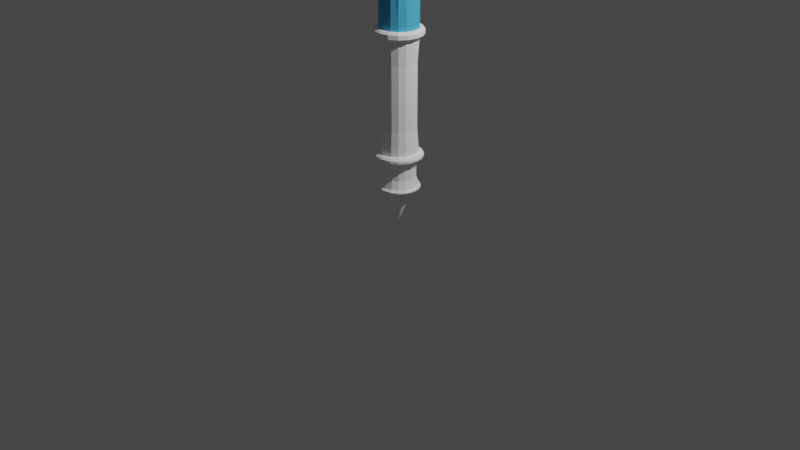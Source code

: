 # Source: IceRod.blend  (saved by Blender 3.0.42; exported with 4.5.12 LTS)
import bpy
from mathutils import Matrix  # noqa: F401  (used for matrix-valued properties, if any)

bpy.ops.wm.read_factory_settings(use_empty=True)
scene = bpy.context.scene
scene.name = 'Scene'

# ---- collections
col_collection = bpy.data.collections.new('Collection'); scene.collection.children.link(col_collection)

# ---- materials (node trees are filled in below, after node groups)
mat_blueice = bpy.data.materials.new('BlueIce')
mat_blueice.alpha_threshold = 0.0
mat_blueice.use_transparent_shadow = False
mat_blueice.diffuse_color = (0.65, 1.0, 1.0, 0.9214)
mat_blueice.metallic = 1.0
mat_blueice.line_color = (0.0, 0.0, 0.0, 1.0)
mat_bluerice = bpy.data.materials.new('BluerIce')
mat_bluerice.use_transparent_shadow = False
mat_bluerice.diffuse_color = (0.09072, 0.4922, 0.8, 0.5643)
mat_bluerice.roughness = 1.0
mat_metal = bpy.data.materials.new('Metal')
mat_metal.use_transparent_shadow = False
mat_metal.diffuse_color = (1.0, 1.0, 1.0, 1.0)
mat_metal.metallic = 0.5

# ---- material node trees

# ---- world
world_world = bpy.data.worlds.new('World'); scene.world = world_world
world_world.use_nodes = True; world_world.node_tree.nodes.clear()
_N = world_world.node_tree.nodes; _L = world_world.node_tree.links
n0 = _N.new('ShaderNodeOutputWorld'); n0.name = 'World Output'; n0.location = (300, 300)
n1 = _N.new('ShaderNodeBackground'); n1.name = 'Background'; n1.location = (10, 300)
n1.inputs[0].default_value = (0.05088, 0.05088, 0.05088, 1.0)
_L.new(n1.outputs[0], n0.inputs[0])
n0.is_active_output = True
world_world.color = (0.05088, 0.05088, 0.05088)
world_world.use_sun_shadow = False
world_world.sun_shadow_jitter_overblur = 0.0

# ---- cameras
cam_camera = bpy.data.cameras.new('Camera')
cam_camera.clip_end = 100.0
cam_camera.ortho_scale = 7.314

# ---- lights
light_light = bpy.data.lights.new('Light', 'POINT')
light_light.transmission_factor = 0.0
light_light.energy = 1000.0
light_light.shadow_soft_size = 0.1
light_light.shadow_maximum_resolution = 0.006
light_light.use_absolute_resolution = True

# ---- meshes
me_cube = bpy.data.meshes.new('Cube')
me_cube.from_pydata([(1.0, 1.0, 7.1), (1.433e-09, 0.1116, 4.312), (1.0, -1.0, 7.1), (-0.1031, -0.04271, 4.312), (-1.0, 1.0, 7.1), (-0.08435, -0.08435, 4.385), (-1.0, -1.0, 7.1), (0.04271, 0.1031, 4.312), (0.1667, -1.0, 7.1), (-0.1667, -1.0, 7.1), (-0.1667, -1.0, 5.1), (0.1667, -1.0, 5.1), (1.0, 0.1667, 7.1), (1.0, -0.1667, 7.1), (1.0, -0.1667, 5.1), (1.0, 0.1667, 5.1), (0.1667, 1.0, 5.1), (-0.1667, 1.0, 5.1), (-0.1667, 1.0, 7.1), (0.1667, 1.0, 7.1), (-1.0, 0.1667, 5.1), (-1.0, -0.1667, 5.1), (-1.0, -0.1667, 7.1), (-1.0, 0.1667, 7.1), (-0.137, 0.137, 7.1), (-0.137, -0.137, 7.1), (0.137, 0.137, 7.1), (0.137, -0.137, 7.1), (-0.137, 0.137, 5.1), (0.137, 0.137, 5.1), (-0.137, -0.137, 5.1), (0.137, -0.137, 5.1), (0.1667, -1.071, 7.17), (-0.1667, -1.071, 7.17), (-0.1667, -1.071, 5.03), (0.1667, -1.071, 5.03), (1.071, 0.1667, 7.17), (1.071, -0.1667, 7.17), (1.071, -0.1667, 5.03), (1.071, 0.1667, 5.03), (0.1667, 1.071, 5.03), (-0.1667, 1.071, 5.03), (-0.1667, 1.071, 7.17), (0.1667, 1.071, 7.17), (-1.071, 0.1667, 5.03), (-1.071, -0.1667, 5.03), (-1.071, -0.1667, 7.17), (-1.071, 0.1667, 7.17), (0.137, -0.137, 7.2), (0.137, 0.137, 7.2), (-0.137, 0.137, 7.2), (-0.137, -0.137, 7.2), (-0.179, 0.07415, 7.2), (0.07415, 0.179, 7.2), (0.07415, -0.179, 7.2), (0.179, 0.07415, 7.2), (-0.179, -0.07415, 7.2), (-0.1938, -1.019e-07, 7.2), (-0.07415, 0.179, 7.2), (7.391e-08, 0.1938, 7.2), (-0.07415, -0.179, 7.2), (2.555e-08, -0.1938, 7.2), (0.179, -0.07415, 7.2), (0.1938, -1.651e-07, 7.2), (-0.1283, -0.05314, 7.314), (-0.09819, -0.09819, 7.314), (0.1283, 0.05314, 7.314), (0.09819, -0.09819, 7.314), (0.05314, -0.1283, 7.314), (0.09819, 0.09819, 7.314), (0.05314, 0.1283, 7.314), (-0.09819, 0.09819, 7.314), (-0.1283, 0.05314, 7.314), (0.08769, 0.08769, 4.865), (-0.08769, 0.08769, 4.865), (-0.1146, 0.04746, 4.865), (0.1146, 0.04746, 4.865), (0.04746, 0.1146, 4.865), (-0.08769, -0.08769, 4.865), (0.08769, -0.08769, 4.865), (0.04746, -0.1146, 4.865), (-0.1146, -0.04746, 4.865), (-0.124, 2.355e-09, 4.865), (0.1146, -0.04746, 4.865), (0.124, 2.355e-09, 4.865), (-0.04746, 0.1146, 4.865), (1.434e-09, 0.124, 4.865), (-0.04746, -0.1146, 4.865), (1.434e-09, -0.124, 4.865), (-0.179, 0.07415, 2.0), (-0.137, 0.137, 2.0), (0.179, 0.07415, 2.0), (0.137, 0.137, 2.0), (0.07415, 0.179, 2.0), (0.07415, -0.179, 2.0), (0.137, -0.137, 2.0), (-0.137, -0.137, 2.0), (-0.179, -0.07415, 2.0), (-0.1938, 3.39e-09, 2.0), (0.179, -0.07415, 2.0), (0.1938, 3.39e-09, 2.0), (-0.07415, 0.179, 2.0), (5.96e-10, 0.1938, 2.0), (-0.07415, -0.179, 2.0), (5.96e-10, -0.1938, 2.0), (0.0, 0.0, 0.0), (0.1358, -0.05623, 0.35), (3.71e-10, -0.1469, 0.35), (-0.1358, 0.05623, 0.35), (-0.05623, -0.1358, 0.35), (-0.1469, 2.082e-09, 0.35), (-0.1039, -0.1039, 0.35), (-0.1358, -0.05623, 0.35), (3.71e-10, 0.1469, 0.35), (0.1039, -0.1039, 0.35), (0.05623, -0.1358, 0.35), (-0.1039, 0.1039, 0.35), (-0.05623, 0.1358, 0.35), (0.05623, 0.1358, 0.35), (0.1039, 0.1039, 0.35), (0.1358, 0.05623, 0.35), (0.1469, 2.082e-09, 0.35), (-0.8958, 1.0, 5.1), (-1.0, 0.8958, 5.1), (-1.0, -0.8958, 5.1), (0.8958, -1.0, 5.1), (1.0, 0.8958, 5.1), (-0.8958, -1.0, 5.1), (1.0, -0.8958, 5.1), (0.8958, 1.0, 5.1), (1.0, 1.0, 5.204), (-1.0, -1.0, 5.204), (1.0, -1.0, 5.204), (-1.0, 1.0, 5.204), (-0.1233, -0.1233, 4.078), (-0.04271, 0.1031, 4.312), (-0.1233, 0.1233, 4.078), (0.1233, 0.1233, 4.078), (0.1233, -0.1233, 4.078), (0.08435, -0.08435, 4.385), (0.04271, -0.1031, 4.312), (0.1031, 0.04271, 4.312), (-0.1031, 0.04271, 4.312), (-0.04271, -0.1031, 4.312), (0.1031, -0.04271, 4.312), (0.9479, 0.9479, 5.041), (0.08435, 0.08435, 4.385), (-0.08435, 0.08435, 4.385), (0.1116, 2.345e-09, 4.312), (0.9479, -0.9479, 5.041), (1.433e-09, -0.1116, 4.312), (-0.1116, 2.345e-09, 4.312), (-0.9479, -0.9479, 5.041), (-0.9479, 0.9479, 5.041), (1.013, -1.013, 5.093), (1.014, -1.014, 5.204), (-1.013, 1.013, 5.093), (-1.014, 1.014, 5.204), (-1.013, -1.013, 5.093), (-1.014, -1.014, 5.204), (1.018, 0.8958, 5.092), (1.014, 1.014, 5.204), (0.8958, 1.018, 5.092), (-0.8958, 1.018, 5.092), (-1.018, 0.8958, 5.092), (-0.8958, -1.018, 5.092), (-1.018, -0.8958, 5.092), (0.8958, -1.018, 5.092), (1.018, -0.8958, 5.092), (-0.9567, 0.9567, 5.026), (-0.9567, -0.9567, 5.026), (0.9567, -0.9567, 5.026), (1.013, 1.013, 5.093), (0.9567, 0.9567, 5.026), (-0.08838, 0.03661, 7.239), (-0.06765, 0.06765, 7.239), (0.03661, 0.08838, 7.239), (0.06765, 0.06765, 7.239), (0.03661, -0.08838, 7.239), (0.06765, -0.06765, 7.239), (0.08838, 0.03661, 7.239), (-0.06765, -0.06765, 7.239), (-0.08838, -0.03661, 7.239), (-0.09567, -1.178e-07, 7.239), (-0.03661, 0.08838, 7.239), (6.066e-08, 0.09567, 7.239), (-0.03661, -0.08838, 7.239), (3.678e-08, -0.09567, 7.239), (0.08838, -0.03661, 7.239), (0.09567, -1.49e-07, 7.239), (0.04206, -0.1015, 7.39), (0.07772, 0.07771, 7.39), (0.1015, 0.04206, 7.39), (-0.07772, -0.07772, 7.39), (-0.1015, -0.04206, 7.39), (-0.1015, 0.04206, 7.39), (-0.1099, -1.154e-07, 7.39), (-0.04206, 0.1015, 7.39), (-0.07771, 0.07771, 7.39), (-0.1389, -1.107e-07, 7.314), (-0.05314, 0.1283, 7.314), (6.64e-08, 0.1389, 7.314), (-0.05314, -0.1283, 7.314), (3.174e-08, -0.1389, 7.314), (0.1283, -0.05314, 7.314), (0.1389, -1.559e-07, 7.314), (-0.1015, -0.04206, 7.39), (-0.07772, -0.07772, 7.39), (0.1015, 0.04206, 7.39), (0.07772, -0.07772, 7.39), (0.04206, -0.1015, 7.39), (0.07772, 0.07771, 7.39), (0.04206, 0.1015, 7.39), (-0.07771, 0.07771, 7.39), (-0.1015, 0.04206, 7.39), (0.07772, -0.07772, 7.39), (0.04206, 0.1015, 7.39), (6.207e-08, 0.1099, 7.39), (-0.04206, -0.1015, 7.39), (3.464e-08, -0.1099, 7.39), (0.1015, -0.04206, 7.39), (0.1099, -1.513e-07, 7.39), (4.582e-08, -1.335e-07, 7.601), (-0.1099, -1.154e-07, 7.39), (-0.04206, 0.1015, 7.39), (6.207e-08, 0.1099, 7.39), (-0.04206, -0.1015, 7.39), (3.464e-08, -0.1099, 7.39), (0.1015, -0.04206, 7.39), (0.1099, -1.513e-07, 7.39), (0.06106, 0.1474, 3.203), (-0.1474, -0.06106, 3.203), (8.571e-10, 0.1595, 3.334), (0.1474, 0.06106, 3.203), (-0.137, -0.137, 3.0), (0.1595, 2.998e-09, 3.334), (8.571e-10, -0.1595, 3.334), (-0.1595, 2.998e-09, 3.334), (0.06106, -0.1474, 3.203), (0.1233, -0.1233, 3.065), (0.137, 0.137, 3.0), (-0.06106, 0.1474, 3.203), (-0.137, 0.137, 3.0), (-0.1474, 0.06106, 3.203), (0.1474, -0.06106, 3.203), (-0.06106, -0.1474, 3.203), (0.1811, 3.152e-09, 3.0), (0.1658, -0.06868, 3.0), (0.1658, 0.06868, 3.0), (-0.06868, 0.1658, 3.0), (0.06868, 0.1658, 3.0), (7.486e-10, 0.1811, 3.0), (-0.1658, 0.06868, 3.0), (-0.1811, 3.152e-09, 3.0), (-0.1658, -0.06868, 3.0), (-0.06868, -0.1658, 3.0), (7.486e-10, -0.1811, 3.0), (0.06868, -0.1658, 3.0), (0.1753, 0.07173, 3.0), (0.1735, 0.07028, 3.153), (0.1911, 3.152e-09, 3.0), (0.1873, 3.08e-09, 3.299), (6.512e-10, -0.1911, 3.0), (6.224e-10, -0.1873, 3.299), (-0.1911, 3.152e-09, 3.0), (-0.1873, 3.08e-09, 3.299), (0.07173, -0.1753, 3.0), (0.07028, -0.1735, 3.153), (0.1753, -0.07173, 3.0), (0.1735, -0.07028, 3.153), (-0.07028, 0.1735, 3.153), (-0.1441, 0.1441, 3.0), (-0.1735, 0.07028, 3.153), (0.1441, 0.1441, 3.0), (0.07028, 0.1735, 3.153), (0.1441, -0.1441, 3.0), (-0.1735, -0.07028, 3.153), (-0.1441, -0.1441, 3.0), (-0.07028, -0.1735, 3.153), (6.224e-10, 0.1873, 3.299), (-0.07173, 0.1753, 3.0), (0.07173, 0.1753, 3.0), (5.538e-10, 0.1911, 3.0), (-0.1753, 0.07173, 3.0), (-0.1753, -0.07173, 3.0), (-0.07173, -0.1753, 3.0), (-0.1233, -0.1233, 3.065), (-0.137, -0.137, 3.0), (-0.137, -0.137, 3.0), (-0.137, -0.137, 3.0), (-0.137, -0.137, 3.0), (-0.137, -0.137, 3.0), (-0.1233, -0.1233, 3.065), (0.137, -0.137, 3.0), (0.137, -0.137, 3.0), (0.1233, -0.1233, 3.065), (0.137, -0.137, 3.0), (0.137, -0.137, 3.0), (0.137, -0.137, 3.0), (0.137, -0.137, 3.0), (0.1233, 0.1233, 3.065), (0.137, 0.137, 3.0), (0.137, 0.137, 3.0), (0.137, 0.137, 3.0), (0.137, 0.137, 3.0), (0.137, 0.137, 3.0), (0.1233, 0.1233, 3.065), (-0.137, 0.137, 3.0), (-0.1233, 0.1233, 3.065), (-0.1233, 0.1233, 3.065), (-0.137, 0.137, 3.0), (-0.137, 0.137, 3.0), (-0.137, 0.137, 3.0), (-0.137, 0.137, 3.0), (0.1441, -0.1441, 3.0), (0.1441, -0.1441, 3.0), (0.1441, -0.1441, 3.0), (0.1441, -0.1441, 3.0), (0.1441, -0.1441, 3.0), (-0.1441, -0.1441, 3.0), (-0.1441, -0.1441, 3.0), (-0.1441, -0.1441, 3.0), (-0.1441, -0.1441, 3.0), (-0.1441, -0.1441, 3.0), (0.1441, 0.1441, 3.0), (0.1441, 0.1441, 3.0), (0.1441, 0.1441, 3.0), (0.1441, 0.1441, 3.0), (0.1441, 0.1441, 3.0), (-0.1441, 0.1441, 3.0), (-0.1441, 0.1441, 3.0), (-0.1441, 0.1441, 3.0), (-0.1441, 0.1441, 3.0), (-0.1441, 0.1441, 3.0), (-0.8941, -1.059e-08, 3.761), (-1.176e-09, 0.8941, 3.761), (0.8941, 2.314e-08, 3.761), (1.906e-08, -0.8941, 3.761), (1.0, 1.0, 5.1), (1.0, -1.0, 5.1), (-1.0, -1.0, 5.1), (-1.0, 1.0, 5.1), (0.179, -0.07415, 1.917), (5.96e-10, -0.1938, 1.917), (-0.07415, -0.179, 1.917), (-0.137, -0.137, 1.917), (0.137, -0.137, 1.917), (-0.137, 0.137, 1.917), (0.07415, 0.179, 1.917), (0.179, 0.07415, 1.917), (-0.179, 0.07415, 1.917), (-0.1938, 3.39e-09, 1.917), (-0.179, -0.07415, 1.917), (5.96e-10, 0.1938, 1.917), (0.07415, -0.179, 1.917), (-0.07415, 0.179, 1.917), (0.137, 0.137, 1.917), (0.1938, 3.39e-09, 1.917), (-0.2274, 0.09419, 1.98), (-0.2086, 0.08639, 2.0), (-0.1596, 0.1596, 2.0), (-0.174, 0.174, 1.98), (0.2086, 0.08639, 2.0), (0.2274, 0.09419, 1.98), (0.174, 0.174, 1.98), (0.1596, 0.1596, 2.0), (0.09419, 0.2274, 1.98), (0.08639, 0.2086, 2.0), (0.08639, -0.2086, 2.0), (0.09419, -0.2274, 1.98), (0.174, -0.174, 1.98), (0.1596, -0.1596, 2.0), (-0.174, -0.174, 1.98), (-0.1596, -0.1596, 2.0), (-0.2086, -0.08639, 2.0), (-0.2274, -0.09419, 1.98), (-0.2257, 3.442e-09, 2.0), (-0.2461, 3.474e-09, 1.98), (0.2274, -0.09419, 1.98), (0.2086, -0.08639, 2.0), (0.2461, 3.474e-09, 1.98), (0.2257, 3.442e-09, 2.0), (-0.08639, 0.2086, 2.0), (-0.09419, 0.2274, 1.98), (6.245e-10, 0.2257, 2.0), (6.426e-10, 0.2461, 1.98), (-0.09419, -0.2274, 1.98), (-0.08639, -0.2086, 2.0), (6.426e-10, -0.2461, 1.98), (6.245e-10, -0.2257, 2.0), (0.2274, -0.09419, 1.937), (0.2086, -0.08639, 1.917), (6.426e-10, -0.2461, 1.937), (6.245e-10, -0.2257, 1.917), (-0.09419, -0.2274, 1.937), (-0.08639, -0.2086, 1.917), (-0.174, -0.174, 1.937), (-0.1596, -0.1596, 1.917), (0.174, -0.174, 1.937), (0.1596, -0.1596, 1.917), (-0.174, 0.174, 1.937), (-0.1596, 0.1596, 1.917), (0.09419, 0.2274, 1.937), (0.08639, 0.2086, 1.917), (0.2274, 0.09419, 1.937), (0.2086, 0.08639, 1.917), (-0.2086, 0.08639, 1.917), (-0.2274, 0.09419, 1.937), (-0.2257, 3.442e-09, 1.917), (-0.2461, 3.474e-09, 1.937), (-0.2086, -0.08639, 1.917), (-0.2274, -0.09419, 1.937), (6.245e-10, 0.2257, 1.917), (6.426e-10, 0.2461, 1.937), (0.08639, -0.2086, 1.917), (0.09419, -0.2274, 1.937), (-0.08639, 0.2086, 1.917), (-0.09419, 0.2274, 1.937), (0.1596, 0.1596, 1.917), (0.174, 0.174, 1.937), (0.2257, 3.442e-09, 1.917), (0.2461, 3.474e-09, 1.937), (5.96e-10, 4.47e-08, 1.466), (-0.179, 0.07415, 0.7457), (-0.1938, 3.39e-09, 0.7457), (-0.179, -0.07415, 0.7457), (5.96e-10, 0.1938, 0.7457), (0.07415, -0.179, 0.7457), (-0.07415, 0.179, 0.7457), (0.137, 0.137, 0.7457), (0.1938, 3.39e-09, 0.7457), (0.179, -0.07415, 0.7457), (5.96e-10, -0.1938, 0.7457), (-0.07415, -0.179, 0.7457), (-0.137, -0.137, 0.7457), (0.137, -0.137, 0.7457), (-0.137, 0.137, 0.7457), (0.07415, 0.179, 0.7457), (0.179, 0.07415, 0.7457), (-0.179, 0.07415, 0.6812), (-0.1938, 3.39e-09, 0.6812), (-0.179, -0.07415, 0.6812), (5.96e-10, 0.1938, 0.6812), (0.07415, -0.179, 0.6812), (-0.07415, 0.179, 0.6812), (0.137, 0.137, 0.6812), (0.1938, 3.39e-09, 0.6812), (0.179, -0.07415, 0.6812), (5.96e-10, -0.1938, 0.6812), (-0.07415, -0.179, 0.6812), (-0.137, -0.137, 0.6812), (0.137, -0.137, 0.6812), (-0.137, 0.137, 0.6812), (0.07415, 0.179, 0.6812), (0.179, 0.07415, 0.6812), (-0.1796, 0.07439, 0.4012), (-0.1944, 3.39e-09, 0.4012), (-0.1796, -0.07439, 0.4012), (5.96e-10, 0.1944, 0.4012), (0.07439, -0.1796, 0.4012), (-0.07439, 0.1796, 0.4012), (0.1374, 0.1374, 0.4012), (0.1944, 3.39e-09, 0.4012), (0.1796, -0.07439, 0.4012), (5.96e-10, -0.1944, 0.4012), (-0.07439, -0.1796, 0.4012), (-0.1374, -0.1374, 0.4012), (0.1374, -0.1374, 0.4012), (-0.1374, 0.1374, 0.4012), (0.07439, 0.1796, 0.4012), (0.1796, 0.07439, 0.4012), (0.2252, -0.09328, 0.7012), (0.2064, -0.08548, 0.6812), (0.2064, -0.08548, 0.7457), (0.2252, -0.09328, 0.7257), (5.96e-10, -0.2438, 0.7012), (5.96e-10, -0.2234, 0.6812), (5.96e-10, -0.2234, 0.7457), (5.96e-10, -0.2438, 0.7257), (-0.09328, -0.2252, 0.7012), (-0.08548, -0.2064, 0.6812), (-0.08548, -0.2064, 0.7457), (-0.09328, -0.2252, 0.7257), (-0.1724, -0.1724, 0.7012), (-0.1579, -0.1579, 0.6812), (-0.1579, -0.1579, 0.7457), (-0.1724, -0.1724, 0.7257), (0.1724, -0.1724, 0.7012), (0.1579, -0.1579, 0.6812), (0.1579, -0.1579, 0.7457), (0.1724, -0.1724, 0.7257), (-0.1724, 0.1724, 0.7012), (-0.1579, 0.1579, 0.6812), (-0.1579, 0.1579, 0.7457), (-0.1724, 0.1724, 0.7257), (0.09328, 0.2252, 0.7012), (0.08548, 0.2064, 0.6812), (0.08548, 0.2064, 0.7457), (0.09328, 0.2252, 0.7257), (0.2252, 0.09328, 0.7012), (0.2064, 0.08548, 0.6812), (0.2064, 0.08548, 0.7457), (0.2252, 0.09328, 0.7257), (0.1724, 0.1724, 0.7257), (0.1579, 0.1579, 0.7457), (0.2438, 3.39e-09, 0.7257), (0.2234, 3.39e-09, 0.7457), (0.07367, -0.2291, 0.7257), (0.1099, -0.2141, 0.7257), (0.08548, -0.2064, 0.7457), (-0.2252, 0.09328, 0.7257), (-0.2064, 0.08548, 0.7457), (-0.2438, 3.39e-09, 0.7257), (-0.2234, 3.39e-09, 0.7457), (-0.2252, -0.09328, 0.7257), (-0.2064, -0.08548, 0.7457), (5.96e-10, 0.2438, 0.7257), (5.96e-10, 0.2234, 0.7457), (-0.09328, 0.2252, 0.7257), (-0.08548, 0.2064, 0.7457), (-0.2064, 0.08548, 0.6812), (-0.2252, 0.09328, 0.7012), (-0.2234, 3.39e-09, 0.6812), (-0.2438, 3.39e-09, 0.7012), (-0.2064, -0.08548, 0.6812), (-0.2252, -0.09328, 0.7012), (5.96e-10, 0.2234, 0.6812), (5.96e-10, 0.2438, 0.7012), (0.1099, -0.2141, 0.7012), (0.07367, -0.2291, 0.7012), (0.08548, -0.2064, 0.6812), (-0.08548, 0.2064, 0.6812), (-0.09328, 0.2252, 0.7012), (0.1579, 0.1579, 0.6812), (0.1724, 0.1724, 0.7012), (0.2234, 3.39e-09, 0.6812), (0.2438, 3.39e-09, 0.7012), (0.199, 0.08242, 0.3812), (0.08242, 0.199, 0.3812), (-0.1523, 0.1523, 0.3812), (0.1523, -0.1523, 0.3812), (-0.1523, -0.1523, 0.3812), (-0.08242, -0.199, 0.3812), (5.96e-10, -0.2154, 0.3812), (0.199, -0.08242, 0.3812), (0.1802, -0.07462, 0.35), (0.199, -0.08242, 0.37), (5.96e-10, -0.195, 0.35), (5.96e-10, -0.2154, 0.37), (-0.08242, -0.199, 0.37), (-0.07462, -0.1802, 0.35), (-0.1523, -0.1523, 0.37), (-0.1379, -0.1379, 0.35), (0.1523, -0.1523, 0.37), (0.1379, -0.1379, 0.35), (-0.1379, 0.1379, 0.35), (-0.1523, 0.1523, 0.37), (0.08242, 0.199, 0.37), (0.07462, 0.1802, 0.35), (0.1802, 0.07462, 0.35), (0.199, 0.08242, 0.37), (0.2154, 3.39e-09, 0.37), (0.195, 3.39e-09, 0.35), (0.2154, 3.39e-09, 0.3812), (0.1379, 0.1379, 0.35), (0.1523, 0.1523, 0.37), (0.1523, 0.1523, 0.3812), (-0.07462, 0.1802, 0.35), (-0.08242, 0.199, 0.37), (-0.08242, 0.199, 0.3812), (0.08242, -0.199, 0.37), (0.07462, -0.1802, 0.35), (0.08242, -0.199, 0.3812), (5.96e-10, 0.2154, 0.37), (5.96e-10, 0.195, 0.35), (5.96e-10, 0.2154, 0.3812), (-0.1802, -0.07462, 0.35), (-0.199, -0.08242, 0.37), (-0.199, -0.08242, 0.3812), (-0.2154, 3.39e-09, 0.37), (-0.195, 3.39e-09, 0.35), (-0.2154, 3.39e-09, 0.3812), (-0.199, 0.08242, 0.37), (-0.1802, 0.07462, 0.35), (-0.199, 0.08242, 0.3812), (0.1567, -0.06491, 0.4864), (0.1565, -0.06483, 0.5961), (4.789e-10, -0.1696, 0.4864), (4.79e-10, -0.1694, 0.5961), (-0.06491, -0.1567, 0.4864), (-0.06483, -0.1565, 0.5961), (-0.1199, -0.1199, 0.4864), (-0.1198, -0.1198, 0.5961), (0.1199, -0.1199, 0.4864), (0.1198, -0.1198, 0.5961), (-0.1199, 0.1199, 0.4864), (-0.1198, 0.1198, 0.5961), (0.06491, 0.1567, 0.4864), (0.06483, 0.1565, 0.5961), (0.1567, 0.06491, 0.4864), (0.1565, 0.06483, 0.5961), (-0.1565, 0.06483, 0.5961), (-0.1567, 0.06491, 0.4864), (-0.1694, 3.178e-09, 0.5961), (-0.1696, 3.178e-09, 0.4864), (-0.1565, -0.06483, 0.5961), (-0.1567, -0.06491, 0.4864), (4.79e-10, 0.1694, 0.5961), (4.789e-10, 0.1696, 0.4864), (0.06483, -0.1565, 0.5961), (0.06491, -0.1567, 0.4864), (-0.06483, 0.1565, 0.5961), (-0.06491, 0.1567, 0.4864), (0.1198, 0.1198, 0.5961), (0.1199, 0.1199, 0.4864), (0.1694, 3.178e-09, 0.5961), (0.1696, 3.178e-09, 0.4864), (0.1624, -0.06727, 0.9996), (0.1624, -0.06727, 1.664), (5.097e-10, -0.1758, 0.9996), (5.097e-10, -0.1758, 1.664), (-0.06727, -0.1624, 0.9996), (-0.06727, -0.1624, 1.664), (-0.1243, -0.1243, 0.9996), (-0.1243, -0.1243, 1.664), (0.1243, -0.1243, 0.9996), (0.1243, -0.1243, 1.664), (-0.1243, 0.1243, 0.9996), (-0.1243, 0.1243, 1.664), (0.06727, 0.1624, 0.9996), (0.06727, 0.1624, 1.664), (0.1624, 0.06727, 0.9996), (0.1624, 0.06727, 1.664), (-0.1624, 0.06727, 1.664), (-0.1624, 0.06727, 0.9996), (-0.1758, 3.233e-09, 1.664), (-0.1758, 3.233e-09, 0.9996), (-0.1624, -0.06727, 1.664), (-0.1624, -0.06727, 0.9996), (5.097e-10, 0.1758, 1.664), (5.097e-10, 0.1758, 0.9996), (0.06727, -0.1624, 1.664), (0.06727, -0.1624, 0.9996), (-0.06727, 0.1624, 1.664), (-0.06727, 0.1624, 0.9996), (0.1243, 0.1243, 1.664), (0.1243, 0.1243, 0.9996), (0.1758, 3.233e-09, 1.664), (0.1758, 3.233e-09, 0.9996)], [], [(0, 19, 26, 12), (10, 9, 6, 131, 127), (20, 23, 4, 133, 123), (122, 17, 28, 20, 123), (14, 13, 2, 132, 128), (16, 19, 0, 130, 129), (126, 129, 7, 146, 141), (127, 131, 159, 165), (126, 145, 173, 160), (123, 133, 157, 164), (13, 27, 8, 2), (24, 18, 4, 23), (9, 25, 22, 6), (30, 21, 45, 78), (25, 9, 33, 51), (28, 17, 41, 74), (31, 11, 35, 79), (124, 127, 143, 5, 3), (18, 24, 50, 42), (16, 29, 73, 40), (149, 128, 168, 171), (9, 10, 34, 33), (122, 123, 142, 147, 135), (10, 30, 78, 34), (22, 25, 51, 46), (8, 27, 48, 32), (11, 8, 32, 35), (24, 23, 47, 50), (13, 14, 38, 37), (26, 19, 43, 49), (29, 15, 39, 73), (12, 26, 49, 36), (15, 12, 36, 39), (19, 16, 40, 43), (20, 28, 74, 44), (27, 13, 37, 48), (17, 18, 42, 41), (23, 20, 44, 47), (14, 31, 79, 38), (21, 22, 46, 45), (35, 32, 33, 34), (39, 36, 37, 38), (41, 42, 43, 40), (45, 46, 47, 44), (36, 49, 55, 63, 62, 48, 37), (51, 56, 57, 52, 50, 47, 46), (49, 43, 42, 50, 58, 59, 53), (32, 48, 54, 61, 60, 51, 33), (48, 62, 188, 179), (50, 52, 174, 175), (57, 56, 182, 183), (61, 54, 178, 187), (56, 51, 181, 182), (60, 61, 187, 186), (55, 49, 177, 180), (51, 60, 186, 181), (53, 59, 185, 176), (59, 58, 184, 185), (63, 55, 180, 189), (54, 48, 179, 178), (58, 50, 175, 184), (62, 63, 189, 188), (49, 53, 176, 177), (52, 57, 183, 174), (34, 78, 87, 88, 80, 79, 35), (44, 74, 75, 82, 81, 78, 45), (73, 77, 86, 85, 74, 41, 40), (38, 79, 83, 84, 76, 73, 39), (153, 122, 135, 136), (237, 243, 272, 265), (247, 246, 260, 268), (252, 253, 264, 283), (7, 146, 141, 137), (143, 5, 3, 134), (245, 289, 320, 278), (248, 304, 327, 258), (254, 290, 321, 284), (288, 231, 276, 319), (246, 248, 258, 260), (42, 41, 16, 19), (119, 120, 105), (121, 106, 105), (115, 107, 105), (108, 116, 105), (106, 114, 105), (107, 109, 105), (110, 108, 105), (109, 111, 105), (112, 110, 105), (113, 118, 105), (111, 112, 105), (117, 113, 105), (114, 115, 105), (116, 117, 105), (118, 119, 105), (120, 121, 105), (581, 584, 582, 579), (109, 107, 547, 550), (113, 117, 567, 574), (111, 109, 550, 552), (118, 113, 574, 558), (106, 121, 562, 545), (543, 542, 549, 548), (540, 572, 570, 553), (107, 115, 571, 547), (112, 111, 552, 576), (122, 153, 169, 163), (21, 30, 10, 127, 124), (15, 29, 16, 129, 126), (11, 31, 14, 128, 125), (126, 130, 0, 12, 15), (133, 122, 163, 157), (122, 133, 4, 18, 17), (125, 128, 144, 139, 140), (129, 130, 161, 162), (124, 131, 6, 22, 21), (125, 132, 2, 8, 11), (145, 129, 162, 173), (140, 139, 144, 138), (129, 145, 137, 7), (123, 153, 136, 142), (165, 159, 158), (82, 75, 142, 151), (88, 87, 143, 150), (83, 79, 139, 144), (80, 88, 150, 140), (84, 83, 144, 148), (75, 74, 147, 142), (76, 84, 148, 141), (73, 76, 141, 146), (74, 85, 135, 147), (79, 80, 140, 139), (85, 86, 1, 135), (78, 81, 3, 5), (86, 77, 7, 1), (81, 82, 151, 3), (77, 73, 146, 7), (87, 78, 5, 143), (297, 238, 267, 316), (244, 296, 315, 269), (230, 303, 326, 274), (291, 255, 285, 322), (305, 250, 281, 324), (302, 233, 259, 325), (256, 257, 266, 262), (231, 237, 265, 276), (147, 135, 136, 142), (130, 126, 160, 161), (128, 132, 155, 168), (125, 149, 171, 167), (132, 125, 167, 155), (152, 127, 165, 170), (131, 124, 166, 159), (124, 152, 170, 166), (153, 123, 164, 169), (145, 126, 141, 137), (149, 125, 140, 138), (128, 149, 138, 144), (152, 124, 3, 134), (127, 152, 134, 143), (168, 155, 154), (161, 160, 172), (164, 157, 156), (155, 167, 154), (157, 163, 156), (159, 166, 158), (162, 161, 172), (154, 171, 168), (154, 167, 171), (158, 166, 170), (158, 170, 165), (156, 163, 169), (156, 169, 164), (172, 173, 162), (172, 160, 173), (174, 183, 199, 72), (179, 188, 204, 67), (183, 182, 64, 199), (187, 178, 68, 203), (182, 181, 65, 64), (186, 187, 203, 202), (180, 177, 69, 66), (181, 186, 202, 65), (178, 179, 67, 68), (176, 185, 201, 70), (177, 176, 70, 69), (185, 184, 200, 201), (189, 180, 66, 205), (175, 174, 72, 71), (184, 175, 71, 200), (188, 189, 205, 204), (202, 203, 219, 218), (66, 69, 191, 192), (65, 202, 218, 193), (64, 65, 193, 194), (70, 201, 217, 216), (199, 64, 194, 196), (201, 200, 197, 217), (72, 199, 196, 195), (205, 66, 192, 221), (200, 71, 198, 197), (204, 205, 221, 220), (71, 72, 195, 198), (67, 204, 220, 215), (69, 70, 216, 191), (203, 68, 190, 219), (68, 67, 215, 190), (217, 197, 224, 225), (194, 193, 207, 206), (221, 192, 208, 229), (192, 191, 211, 208), (220, 221, 229, 228), (190, 215, 209, 210), (215, 220, 228, 209), (191, 216, 212, 211), (219, 190, 210, 227), (198, 195, 214, 213), (218, 219, 227, 226), (197, 198, 213, 224), (193, 218, 226, 207), (195, 196, 223, 214), (216, 217, 225, 212), (196, 194, 206, 223), (223, 206, 222), (209, 228, 222), (214, 223, 222), (227, 210, 222), (224, 213, 222), (226, 227, 222), (213, 214, 222), (207, 226, 222), (211, 212, 222), (212, 225, 222), (210, 209, 222), (225, 224, 222), (208, 211, 222), (229, 208, 222), (206, 207, 222), (228, 229, 222), (136, 135, 241, 308), (136, 309, 243, 142), (137, 141, 233, 300), (137, 306, 230, 7), (138, 295, 244, 144), (138, 140, 238, 239), (134, 3, 231, 286), (134, 292, 245, 143), (151, 142, 243, 237), (150, 143, 245, 236), (140, 150, 236, 238), (148, 144, 244, 235), (141, 148, 235, 233), (135, 1, 232, 241), (1, 7, 230, 232), (3, 151, 237, 231), (264, 284, 323, 334, 330, 283), (248, 246, 100, 91), (248, 91, 92, 301), (246, 247, 99, 100), (247, 293, 95, 99), (251, 250, 93, 102), (249, 251, 102, 101), (249, 101, 90, 307), (250, 240, 92, 93), (254, 97, 96, 287), (253, 252, 89, 98), (252, 310, 90, 89), (254, 253, 98, 97), (256, 255, 103, 104), (257, 94, 95, 298), (257, 256, 104, 94), (255, 234, 96, 103), (269, 317, 336, 261), (266, 318, 337, 277, 285, 262), (265, 272, 330, 334), (276, 265, 334, 323), (318, 267, 263, 337), (281, 282, 280, 329, 335, 273), (242, 252, 283, 333), (294, 247, 268, 314), (236, 245, 278, 263), (253, 254, 284, 264), (238, 236, 263, 267), (235, 244, 269, 261), (233, 235, 261, 259), (250, 251, 282, 281), (241, 232, 279, 270), (255, 256, 262, 285), (312, 241, 270, 271), (251, 249, 280, 282), (232, 230, 274, 279), (257, 299, 275, 266), (243, 311, 331, 272), (249, 313, 332, 280), (329, 270, 279, 335), (328, 259, 261, 336), (268, 260, 258, 328, 336, 317), (278, 277, 337, 263), (279, 274, 273, 335), (15, 14, 31, 29), (11, 10, 30, 31), (17, 16, 29, 28), (20, 21, 30, 28), (31, 30, 28, 29), (12, 13, 14, 15), (16, 17, 18, 19), (21, 20, 23, 22), (8, 9, 10, 11), (12, 13, 27, 26), (18, 19, 26, 24), (22, 23, 24, 25), (8, 9, 25, 27), (27, 25, 24, 26), (130, 129, 338), (122, 133, 341), (338, 129, 126), (126, 130, 338), (131, 340, 124), (132, 128, 339), (339, 128, 125), (125, 132, 339), (124, 340, 127), (127, 340, 131), (341, 133, 123), (123, 122, 341), (354, 346, 399, 414), (99, 95, 371, 379), (363, 380, 421, 404), (356, 348, 403, 418), (388, 386, 394, 392), (353, 355, 416, 412), (358, 361, 400, 407), (386, 372, 396, 394), (352, 345, 397, 410), (385, 366, 402, 413), (351, 352, 410, 408), (383, 385, 413, 417), (345, 344, 395, 397), (361, 383, 417, 400), (343, 354, 414, 393), (92, 91, 362, 365), (93, 92, 365, 367), (101, 102, 384, 382), (370, 369, 415, 398), (90, 101, 382, 360), (96, 97, 374, 373), (342, 357, 420, 391), (89, 90, 360, 359), (97, 98, 376, 374), (100, 99, 379, 381), (95, 94, 368, 371), (103, 96, 373, 387), (104, 103, 387, 389), (94, 104, 389, 368), (91, 100, 381, 362), (102, 93, 367, 384), (364, 363, 404, 419), (366, 364, 419, 402), (349, 357, 422), (369, 388, 392, 415), (347, 350, 406, 401), (372, 375, 411, 396), (348, 353, 412, 403), (375, 377, 409, 411), (357, 349, 405, 420), (349, 356, 418, 405), (377, 358, 407, 409), (346, 342, 391, 399), (350, 351, 408, 406), (378, 370, 398, 390), (344, 343, 393, 395), (380, 378, 390, 421), (355, 347, 401, 416), (359, 360, 361, 358), (363, 364, 365, 362), (367, 365, 364, 366), (369, 370, 371, 368), (373, 374, 375, 372), (374, 376, 377, 375), (376, 359, 358, 377), (370, 378, 379, 371), (378, 380, 381, 379), (380, 363, 362, 381), (360, 382, 383, 361), (382, 384, 385, 383), (384, 367, 366, 385), (372, 386, 387, 373), (386, 388, 389, 387), (388, 369, 368, 389), (405, 418, 419, 404), (391, 420, 421, 390), (393, 414, 415, 392), (401, 406, 407, 400), (399, 391, 390, 398), (395, 393, 392, 394), (406, 408, 409, 407), (397, 395, 394, 396), (408, 410, 411, 409), (403, 412, 413, 402), (410, 397, 396, 411), (412, 416, 417, 413), (414, 399, 398, 415), (416, 401, 400, 417), (418, 403, 402, 419), (420, 405, 404, 421), (98, 89, 359, 376), (353, 422, 355), (351, 422, 352), (422, 346, 354), (352, 422, 345), (422, 356, 349), (350, 422, 351), (342, 422, 357), (345, 422, 344), (356, 422, 348), (344, 422, 343), (348, 422, 353), (355, 422, 347), (354, 343, 422), (347, 422, 350), (346, 422, 342), (631, 648, 430, 438), (617, 625, 435, 431), (619, 621, 433, 432), (627, 644, 428, 436), (354, 343, 620, 641), (344, 345, 624, 622), (351, 350, 633, 635), (345, 352, 637, 624), (352, 351, 635, 637), (629, 646, 429, 437), (346, 354, 641, 626), (355, 353, 639, 643), (350, 347, 628, 633), (353, 348, 630, 639), (356, 349, 632, 645), (636, 634, 423, 424), (431, 435, 489, 473), (426, 437, 497, 517), (502, 505, 536, 499), (438, 430, 506, 501), (442, 444, 531, 526), (498, 503, 534, 495), (482, 486, 483, 479), (444, 452, 492, 531), (440, 441, 524, 522), (518, 516, 527, 532), (427, 432, 477, 509), (443, 451, 488, 530), (430, 431, 473, 506), (437, 429, 504, 497), (494, 518, 532, 491), (514, 512, 523, 525), (599, 616, 462, 470), (585, 593, 467, 463), (587, 589, 465, 464), (595, 612, 460, 468), (443, 448, 588, 609), (449, 450, 592, 590), (440, 439, 601, 603), (450, 441, 605, 592), (441, 440, 603, 605), (597, 614, 461, 469), (451, 443, 609, 594), (444, 442, 607, 611), (439, 452, 596, 601), (442, 453, 598, 607), (445, 454, 600, 613), (604, 602, 455, 456), (614, 599, 470, 461), (608, 597, 469, 458), (602, 595, 468, 455), (593, 610, 459, 467), (591, 606, 457, 466), (453, 445, 613, 598), (612, 608, 458, 460), (589, 591, 466, 465), (606, 604, 456, 457), (610, 587, 464, 459), (616, 585, 463, 462), (452, 444, 611, 596), (448, 449, 590, 588), (447, 451, 594, 586), (454, 446, 615, 600), (646, 631, 438, 429), (640, 629, 437, 426), (634, 627, 436, 423), (625, 642, 427, 435), (623, 638, 425, 434), (348, 356, 645, 630), (644, 640, 426, 428), (621, 623, 434, 433), (638, 636, 424, 425), (642, 619, 432, 427), (648, 617, 431, 430), (347, 355, 643, 628), (343, 344, 622, 620), (342, 346, 626, 618), (349, 357, 647, 632), (446, 454, 500, 535), (451, 447, 472, 488), (449, 448, 476, 480), (423, 436, 493, 511), (505, 474, 471, 536), (507, 478, 475, 529), (425, 424, 513, 515), (433, 434, 485, 481), (428, 426, 517, 519), (445, 453, 496, 533), (434, 425, 515, 485), (439, 440, 522, 520), (435, 427, 509, 489), (510, 494, 491, 521), (516, 498, 495, 527), (503, 502, 499, 534), (424, 423, 511, 513), (486, 514, 525, 483), (432, 433, 481, 477), (436, 428, 519, 493), (490, 508, 528, 487), (448, 443, 530, 476), (452, 439, 520, 492), (450, 449, 480, 484), (429, 438, 501, 504), (453, 442, 526, 496), (512, 510, 521, 523), (474, 490, 487, 471), (454, 445, 533, 500), (441, 450, 484, 524), (478, 482, 479, 475), (507, 508, 509), (528, 529, 530), (502, 503, 504, 501), (474, 505, 506, 473), (478, 507, 509, 477), (494, 510, 511, 493), (490, 474, 473, 489), (482, 478, 477, 481), (510, 512, 513, 511), (486, 482, 481, 485), (512, 514, 515, 513), (498, 516, 517, 497), (514, 486, 485, 515), (516, 518, 519, 517), (508, 490, 489, 509), (518, 494, 493, 519), (503, 498, 497, 504), (505, 502, 501, 506), (507, 529, 528, 508), (500, 533, 534, 499), (472, 535, 536, 471), (476, 530, 529, 475), (492, 520, 521, 491), (488, 472, 471, 487), (480, 476, 475, 479), (520, 522, 523, 521), (484, 480, 479, 483), (522, 524, 525, 523), (496, 526, 527, 495), (524, 484, 483, 525), (526, 531, 532, 527), (530, 488, 487, 528), (531, 492, 491, 532), (533, 496, 495, 534), (535, 500, 499, 536), (447, 446, 535, 472), (584, 539, 556, 582), (544, 540, 553, 546), (541, 578, 577, 551), (108, 110, 580, 583), (572, 543, 548, 570), (114, 106, 545, 554), (537, 563, 561, 560), (120, 119, 564, 559), (121, 120, 559, 562), (575, 538, 557, 573), (116, 108, 583, 555), (117, 116, 555, 567), (110, 112, 576, 580), (569, 575, 573, 568), (115, 114, 554, 571), (539, 569, 568, 556), (566, 537, 560, 565), (119, 118, 558, 564), (538, 566, 565, 557), (578, 581, 579, 577), (563, 544, 546, 561), (542, 541, 551, 549), (562, 559, 560, 561), (574, 567, 568, 573), (580, 576, 577, 579), (567, 555, 556, 568), (583, 580, 579, 582), (555, 583, 582, 556), (575, 569, 460, 458), (540, 544, 463, 467), (537, 566, 461, 470), (566, 538, 469, 461), (559, 564, 565, 560), (554, 545, 546, 553), (584, 581, 456, 455), (558, 574, 573, 557), (569, 539, 468, 460), (542, 543, 464, 465), (545, 562, 561, 546), (550, 547, 548, 549), (552, 550, 549, 551), (576, 552, 551, 577), (571, 554, 553, 570), (539, 584, 455, 468), (564, 558, 557, 565), (578, 541, 466, 457), (563, 537, 470, 462), (538, 575, 458, 469), (543, 572, 459, 464), (572, 540, 467, 459), (581, 578, 457, 456), (547, 571, 570, 548), (544, 563, 462, 463), (465, 466, 541, 542), (616, 599, 600, 615), (614, 597, 598, 613), (612, 595, 596, 611), (610, 593, 594, 609), (608, 612, 611, 607), (606, 591, 592, 605), (597, 608, 607, 598), (604, 606, 605, 603), (591, 589, 590, 592), (602, 604, 603, 601), (589, 587, 588, 590), (593, 585, 586, 594), (595, 602, 601, 596), (587, 610, 609, 588), (585, 616, 615, 586), (599, 614, 613, 600), (446, 447, 586, 615), (648, 631, 632, 647), (646, 629, 630, 645), (644, 627, 628, 643), (642, 625, 626, 641), (640, 644, 643, 639), (638, 623, 624, 637), (629, 640, 639, 630), (636, 638, 637, 635), (623, 621, 622, 624), (634, 636, 635, 633), (621, 619, 620, 622), (625, 617, 618, 626), (627, 634, 633, 628), (619, 642, 641, 620), (617, 648, 647, 618), (631, 646, 645, 632), (357, 342, 618, 647)])
me_cube.polygons.foreach_set('material_index', [0, 0, 0, 0, 0, 0, 1, 1, 1, 1, 0, 0, 0, 1, 1, 1, 1, 1, 1, 1, 1, 1, 1, 1, 1, 1, 1, 1, 1, 1, 1, 1, 1, 1, 1, 1, 1, 1, 1, 1, 1, 1, 1, 1, 1, 1, 1, 1, 1, 1, 1, 1, 1, 1, 1, 1, 1, 1, 1, 1, 1, 1, 1, 1, 1, 1, 1, 1, 1, 1, 1, 1, 1, 1, 1, 1, 1, 1, 1, 0, 2, 2, 2, 2, 2, 2, 2, 2, 2, 2, 2, 2, 2, 2, 2, 2, 2, 2, 2, 2, 2, 2, 2, 2, 2, 2, 1, 0, 0, 0, 0, 1, 0, 1, 1, 0, 0, 1, 1, 1, 1, 1, 1, 1, 1, 1, 1, 1, 1, 1, 1, 1, 1, 1, 1, 1, 1, 1, 1, 1, 1, 1, 1, 1, 1, 1, 1, 1, 1, 1, 1, 1, 1, 1, 1, 1, 1, 1, 1, 1, 1, 1, 1, 1, 1, 1, 1, 1, 1, 1, 1, 1, 1, 1, 1, 1, 1, 1, 1, 1, 1, 1, 1, 1, 1, 1, 1, 1, 1, 1, 1, 1, 1, 1, 1, 1, 1, 1, 1, 1, 1, 1, 1, 1, 1, 1, 1, 1, 1, 1, 1, 1, 1, 1, 1, 1, 1, 1, 1, 1, 1, 1, 1, 1, 1, 1, 1, 1, 1, 1, 1, 1, 1, 1, 1, 1, 1, 1, 1, 1, 1, 1, 1, 1, 1, 1, 1, 1, 1, 1, 1, 1, 1, 1, 1, 1, 1, 1, 1, 1, 1, 1, 1, 1, 1, 1, 1, 1, 1, 1, 1, 1, 1, 1, 1, 1, 1, 1, 1, 1, 1, 1, 1, 1, 1, 1, 1, 1, 1, 1, 1, 1, 1, 1, 1, 1, 1, 1, 1, 1, 1, 1, 1, 1, 1, 0, 0, 0, 0, 0, 0, 0, 0, 0, 0, 0, 0, 0, 0, 0, 0, 0, 0, 0, 0, 2, 2, 2, 2, 2, 2, 2, 2, 2, 2, 2, 2, 2, 2, 2, 2, 2, 2, 2, 2, 2, 2, 2, 2, 2, 2, 2, 2, 2, 2, 2, 2, 2, 2, 2, 2, 2, 2, 2, 2, 2, 2, 2, 2, 2, 2, 2, 2, 2, 2, 2, 2, 2, 2, 2, 2, 2, 2, 2, 2, 2, 2, 2, 2, 2, 2, 2, 2, 2, 2, 2, 2, 2, 2, 2, 2, 2, 2, 2, 2, 2, 2, 2, 2, 2, 2, 2, 2, 2, 2, 2, 2, 2, 2, 2, 2, 2, 2, 2, 2, 2, 2, 2, 2, 2, 2, 2, 2, 2, 2, 2, 2, 2, 2, 2, 2, 2, 2, 2, 2, 2, 2, 2, 2, 2, 2, 2, 2, 2, 2, 2, 2, 2, 2, 2, 2, 2, 2, 2, 2, 2, 2, 2, 2, 2, 2, 2, 2, 2, 2, 2, 2, 2, 2, 2, 2, 2, 2, 2, 2, 2, 2, 2, 2, 2, 2, 2, 2, 2, 2, 2, 2, 2, 2, 2, 2, 2, 2, 2, 2, 2, 2, 2, 2, 2, 2, 2, 2, 2, 2, 2, 2, 2, 2, 2, 2, 2, 2, 2, 2, 2, 2, 2, 2, 2, 2, 2, 2, 2, 2, 2, 2, 2, 2, 2, 2, 2, 2, 2, 2, 2, 2, 2, 2, 2, 2, 2, 2, 2, 2, 2, 2, 2, 2, 2, 2, 2, 2, 2, 2, 2, 2, 2, 2, 2, 2, 2, 2, 2, 2, 2, 2, 2, 2, 2, 2, 2, 2, 2, 2, 2, 2, 2, 2, 2, 2, 2, 2, 2, 2, 2, 2, 2, 2, 2, 2, 2, 2, 2, 2, 2, 2, 2, 2, 2, 2, 2, 2, 2, 2, 2, 2, 2, 2, 2, 2, 2, 2, 2, 2, 2, 2, 2, 2, 2, 2, 2, 2, 2, 2, 2, 2, 2, 2, 2, 2, 2, 2, 2, 2, 2, 2, 2, 2, 2, 2, 2, 2, 2])
_uv = me_cube.uv_layers.new(name='UVMap')
_uv.uv.foreach_set('vector', [0.625, 0.5, 0.7083, 0.5, 0.7292, 0.5833, 0.625, 0.5833, 0.375, 0.9167, 0.625, 0.9167, 0.625, 1.0, 0.5, 1.0, 0.375, 0.9896, 0.375, 0.1667, 0.625, 0.1667, 0.625, 0.25, 0.5, 0.25, 0.375, 0.2396, 0.1354, 0.5, 0.2083, 0.5, 0.2083, 0.6042, 0.125, 0.5833, 0.125, 0.5104, 0.375, 0.6667, 0.625, 0.6667, 0.625, 0.75, 0.5, 0.75, 0.375, 0.7396, 0.375, 0.4167, 0.625, 0.4167, 0.625, 0.5, 0.5, 0.5, 0.375, 0.4896, 0.375, 0.5104, 0.3646, 0.5, 0.3646, 0.5, 0.3698, 0.5052, 0.375, 0.5104, 0.375, 0.9896, 0.5, 1.0, 0.5, 1.0, 0.375, 0.9896, 0.375, 0.5104, 0.5, 0.5, 0.5, 0.5, 0.375, 0.5104, 0.375, 0.2396, 0.5, 0.25, 0.5, 0.25, 0.375, 0.2396, 0.625, 0.6667, 0.7292, 0.6667, 0.7083, 0.75, 0.625, 0.75, 0.7708, 0.5833, 0.7917, 0.5, 0.875, 0.5, 0.875, 0.5833, 0.7917, 0.75, 0.7708, 0.6667, 0.875, 0.6667, 0.875, 0.75, 0.2083, 0.6458, 0.125, 0.6667, 0.125, 0.6667, 0.2083, 0.6458, 0.7708, 0.6667, 0.7917, 0.75, 0.7917, 0.75, 0.7708, 0.6667, 0.2083, 0.6042, 0.2083, 0.5, 0.2083, 0.5, 0.2083, 0.6042, 0.2917, 0.6458, 0.2917, 0.75, 0.2917, 0.75, 0.2917, 0.6458, 0.125, 0.7396, 0.1354, 0.75, 0.1354, 0.75, 0.1302, 0.7448, 0.125, 0.7396, 0.7917, 0.5, 0.7708, 0.5833, 0.7708, 0.5833, 0.7917, 0.5, 0.2917, 0.5, 0.2917, 0.6042, 0.2917, 0.6042, 0.2917, 0.5, 0.5, 0.75, 0.375, 0.7396, 0.375, 0.7396, 0.5, 0.75, 0.625, 0.9167, 0.375, 0.9167, 0.375, 0.9167, 0.625, 0.9167, 0.1354, 0.5, 0.125, 0.5104, 0.125, 0.5104, 0.1302, 0.5052, 0.1354, 0.5, 0.2083, 0.75, 0.2083, 0.6458, 0.2083, 0.6458, 0.2083, 0.75, 0.875, 0.6667, 0.7708, 0.6667, 0.7708, 0.6667, 0.875, 0.6667, 0.7083, 0.75, 0.7292, 0.6667, 0.7292, 0.6667, 0.7083, 0.75, 0.375, 0.8333, 0.625, 0.8333, 0.625, 0.8333, 0.375, 0.8333, 0.7708, 0.5833, 0.875, 0.5833, 0.875, 0.5833, 0.7708, 0.5833, 0.625, 0.6667, 0.375, 0.6667, 0.375, 0.6667, 0.625, 0.6667, 0.7292, 0.5833, 0.7083, 0.5, 0.7083, 0.5, 0.7292, 0.5833, 0.2917, 0.6042, 0.375, 0.5833, 0.375, 0.5833, 0.2917, 0.6042, 0.625, 0.5833, 0.7292, 0.5833, 0.7292, 0.5833, 0.625, 0.5833, 0.375, 0.5833, 0.625, 0.5833, 0.625, 0.5833, 0.375, 0.5833, 0.625, 0.4167, 0.375, 0.4167, 0.375, 0.4167, 0.625, 0.4167, 0.125, 0.5833, 0.2083, 0.6042, 0.2083, 0.6042, 0.125, 0.5833, 0.7292, 0.6667, 0.625, 0.6667, 0.625, 0.6667, 0.7292, 0.6667, 0.375, 0.3333, 0.625, 0.3333, 0.625, 0.3333, 0.375, 0.3333, 0.625, 0.1667, 0.375, 0.1667, 0.375, 0.1667, 0.625, 0.1667, 0.375, 0.6667, 0.2917, 0.6458, 0.2917, 0.6458, 0.375, 0.6667, 0.375, 0.08333, 0.625, 0.08333, 0.625, 0.08333, 0.375, 0.08333, 0.375, 0.8333, 0.625, 0.8333, 0.625, 0.9167, 0.375, 0.9167, 0.375, 0.5833, 0.625, 0.5833, 0.625, 0.6667, 0.375, 0.6667, 0.375, 0.3333, 0.625, 0.3333, 0.625, 0.4167, 0.375, 0.4167, 0.375, 0.08333, 0.625, 0.08333, 0.625, 0.1667, 0.375, 0.1667, 0.625, 0.5833, 0.7292, 0.5833, 0.7292, 0.6042, 0.7292, 0.625, 0.7292, 0.6458, 0.7292, 0.6667, 0.625, 0.6667, 0.7708, 0.6667, 0.7708, 0.6458, 0.7708, 0.625, 0.7708, 0.6042, 0.7708, 0.5833, 0.875, 0.5833, 0.875, 0.6667, 0.7292, 0.5833, 0.7083, 0.5, 0.7917, 0.5, 0.7708, 0.5833, 0.7604, 0.5833, 0.75, 0.5833, 0.7396, 0.5833, 0.7083, 0.75, 0.7292, 0.6667, 0.7396, 0.6667, 0.75, 0.6667, 0.7604, 0.6667, 0.7708, 0.6667, 0.7917, 0.75, 0.7292, 0.6667, 0.7292, 0.6458, 0.7292, 0.6458, 0.7292, 0.6667, 0.7708, 0.5833, 0.7708, 0.6042, 0.7708, 0.6042, 0.7708, 0.5833, 0.7708, 0.625, 0.7708, 0.6458, 0.7708, 0.6458, 0.7708, 0.625, 0.75, 0.6667, 0.7396, 0.6667, 0.7396, 0.6667, 0.75, 0.6667, 0.7708, 0.6458, 0.7708, 0.6667, 0.7708, 0.6667, 0.7708, 0.6458, 0.7604, 0.6667, 0.75, 0.6667, 0.75, 0.6667, 0.7604, 0.6667, 0.7292, 0.6042, 0.7292, 0.5833, 0.7292, 0.5833, 0.7292, 0.6042, 0.7708, 0.6667, 0.7604, 0.6667, 0.7604, 0.6667, 0.7708, 0.6667, 0.7396, 0.5833, 0.75, 0.5833, 0.75, 0.5833, 0.7396, 0.5833, 0.75, 0.5833, 0.7604, 0.5833, 0.7604, 0.5833, 0.75, 0.5833, 0.7292, 0.625, 0.7292, 0.6042, 0.7292, 0.6042, 0.7292, 0.625, 0.7396, 0.6667, 0.7292, 0.6667, 0.7292, 0.6667, 0.7396, 0.6667, 0.7604, 0.5833, 0.7708, 0.5833, 0.7708, 0.5833, 0.7604, 0.5833, 0.7292, 0.6458, 0.7292, 0.625, 0.7292, 0.625, 0.7292, 0.6458, 0.7292, 0.5833, 0.7396, 0.5833, 0.7396, 0.5833, 0.7292, 0.5833, 0.7708, 0.6042, 0.7708, 0.625, 0.7708, 0.625, 0.7708, 0.6042, 0.2083, 0.75, 0.2083, 0.6458, 0.2292, 0.6458, 0.25, 0.6458, 0.2708, 0.6458, 0.2917, 0.6458, 0.2917, 0.75, 0.125, 0.5833, 0.2083, 0.6042, 0.2083, 0.6146, 0.2083, 0.625, 0.2083, 0.6354, 0.2083, 0.6458, 0.125, 0.6667, 0.2917, 0.6042, 0.2708, 0.6042, 0.25, 0.6042, 0.2292, 0.6042, 0.2083, 0.6042, 0.2083, 0.5, 0.2917, 0.5, 0.375, 0.6667, 0.2917, 0.6458, 0.2917, 0.6354, 0.2917, 0.625, 0.2917, 0.6146, 0.2917, 0.6042, 0.375, 0.5833, 0.5, 0.25, 0.375, 0.2604, 0.375, 0.2604, 0.5, 0.25, 0.2083, 0.625, 0.2083, 0.6146, 0.2083, 0.6146, 0.2083, 0.625, 0.2917, 0.6354, 0.2917, 0.625, 0.2917, 0.625, 0.2917, 0.6354, 0.2083, 0.6146, 0.2083, 0.625, 0.2083, 0.625, 0.2083, 0.6146, 0.2708, 0.6042, 0.2917, 0.6042, 0.2917, 0.6146, 0.2917, 0.6042, 0.2292, 0.6458, 0.2083, 0.6458, 0.2083, 0.6354, 0.2083, 0.6458, 0.2292, 0.6458, 0.2083, 0.6458, 0.2083, 0.6458, 0.2292, 0.6458, 0.2917, 0.6146, 0.2917, 0.6042, 0.2917, 0.6042, 0.2917, 0.6146, 0.2083, 0.6354, 0.2083, 0.6458, 0.2083, 0.6458, 0.2083, 0.6354, 0.2083, 0.6458, 0.2083, 0.6354, 0.2083, 0.6354, 0.2083, 0.6458, 0.2917, 0.625, 0.2917, 0.6146, 0.2917, 0.6146, 0.2917, 0.625, 0.625, 0.3333, 0.375, 0.3333, 0.375, 0.4167, 0.625, 0.4167, 0.2917, 0.6042, 0.2917, 0.6146, 0.2917, 0.6042, 0.2917, 0.625, 0.2917, 0.6354, 0.2917, 0.625, 0.2708, 0.6458, 0.25, 0.6458, 0.2708, 0.6458, 0.2083, 0.6146, 0.2083, 0.6042, 0.2083, 0.6146, 0.2917, 0.6354, 0.2917, 0.6458, 0.2917, 0.6354, 0.25, 0.6458, 0.2292, 0.6458, 0.25, 0.6458, 0.2083, 0.625, 0.2083, 0.6146, 0.2083, 0.625, 0.2292, 0.6458, 0.2083, 0.6458, 0.2292, 0.6458, 0.2083, 0.6354, 0.2083, 0.625, 0.2083, 0.6354, 0.25, 0.6042, 0.2708, 0.6042, 0.25, 0.6042, 0.2083, 0.6458, 0.2083, 0.6354, 0.2083, 0.6458, 0.2292, 0.6042, 0.25, 0.6042, 0.2292, 0.6042, 0.2917, 0.6458, 0.2708, 0.6458, 0.2917, 0.6458, 0.2083, 0.6042, 0.2292, 0.6042, 0.2083, 0.6042, 0.2708, 0.6042, 0.2917, 0.6042, 0.2708, 0.6042, 0.2917, 0.6146, 0.2917, 0.625, 0.2917, 0.6146, 0.2083, 0.625, 0.2083, 0.6146, 0.2083, 0.6146, 0.2083, 0.625, 0.2292, 0.6458, 0.25, 0.6458, 0.25, 0.6458, 0.2292, 0.6458, 0.25, 0.6042, 0.2292, 0.6042, 0.2292, 0.6042, 0.25, 0.6042, 0.2083, 0.6458, 0.2292, 0.6458, 0.2292, 0.6458, 0.2083, 0.6458, 0.2708, 0.6042, 0.25, 0.6042, 0.25, 0.6042, 0.2708, 0.6042, 0.2917, 0.6354, 0.2917, 0.625, 0.2917, 0.625, 0.2917, 0.6354, 0.25, 0.6458, 0.2292, 0.6458, 0.2292, 0.6458, 0.25, 0.6458, 0.2917, 0.6458, 0.2708, 0.6458, 0.2708, 0.6458, 0.2917, 0.6458, 0.25, 0.6458, 0.2708, 0.6458, 0.2708, 0.6458, 0.25, 0.6458, 0.2083, 0.6354, 0.2083, 0.6458, 0.2083, 0.6458, 0.2083, 0.6354, 0.375, 0.2604, 0.5, 0.25, 0.5, 0.25, 0.375, 0.2604, 0.125, 0.6667, 0.2083, 0.6458, 0.2083, 0.75, 0.1354, 0.75, 0.125, 0.7396, 0.375, 0.5833, 0.2917, 0.6042, 0.2917, 0.5, 0.3646, 0.5, 0.375, 0.5104, 0.2917, 0.75, 0.2917, 0.6458, 0.375, 0.6667, 0.375, 0.7396, 0.3646, 0.75, 0.375, 0.5104, 0.5, 0.5, 0.625, 0.5, 0.625, 0.5833, 0.375, 0.5833, 0.5, 0.25, 0.375, 0.2604, 0.375, 0.2604, 0.5, 0.25, 0.375, 0.2604, 0.5, 0.25, 0.625, 0.25, 0.625, 0.3333, 0.375, 0.3333, 0.3646, 0.75, 0.375, 0.7396, 0.375, 0.7396, 0.3698, 0.7448, 0.3646, 0.75, 0.375, 0.4896, 0.5, 0.5, 0.5, 0.5, 0.375, 0.4896, 0.375, 0.01042, 0.5, 0.0, 0.625, 0.0, 0.625, 0.08333, 0.375, 0.08333, 0.375, 0.7604, 0.5, 0.75, 0.625, 0.75, 0.625, 0.8333, 0.375, 0.8333, 0.5, 0.5, 0.375, 0.4896, 0.375, 0.4896, 0.5, 0.5, 0.3646, 0.75, 0.3698, 0.7448, 0.375, 0.7396, 0.375, 0.75, 0.375, 0.4896, 0.5, 0.5, 0.5, 0.5, 0.375, 0.4896, 0.375, 0.2396, 0.5, 0.25, 0.5, 0.25, 0.375, 0.2396, 0.375, 0.9896, 0.5, 1.0, 0.5, 1.0, 0.2083, 0.625, 0.2083, 0.6146, 0.2083, 0.6146, 0.2083, 0.625, 0.25, 0.6458, 0.2292, 0.6458, 0.2292, 0.6458, 0.25, 0.6458, 0.2917, 0.6354, 0.2917, 0.6458, 0.2917, 0.6458, 0.2917, 0.6354, 0.2708, 0.6458, 0.25, 0.6458, 0.25, 0.6458, 0.2708, 0.6458, 0.2917, 0.625, 0.2917, 0.6354, 0.2917, 0.6354, 0.2917, 0.625, 0.2083, 0.6146, 0.2083, 0.6042, 0.2083, 0.6042, 0.2083, 0.6146, 0.2917, 0.6146, 0.2917, 0.625, 0.2917, 0.625, 0.2917, 0.6146, 0.2917, 0.6042, 0.2917, 0.6146, 0.2917, 0.6146, 0.2917, 0.6042, 0.2083, 0.6042, 0.2292, 0.6042, 0.2292, 0.6042, 0.2083, 0.6042, 0.2917, 0.6458, 0.2708, 0.6458, 0.2708, 0.6458, 0.2917, 0.6458, 0.2292, 0.6042, 0.25, 0.6042, 0.25, 0.6042, 0.2292, 0.6042, 0.2083, 0.6458, 0.2083, 0.6354, 0.2083, 0.6354, 0.2083, 0.6458, 0.25, 0.6042, 0.2708, 0.6042, 0.2708, 0.6042, 0.25, 0.6042, 0.2083, 0.6354, 0.2083, 0.625, 0.2083, 0.625, 0.2083, 0.6354, 0.2708, 0.6042, 0.2917, 0.6042, 0.2917, 0.6042, 0.2708, 0.6042, 0.2292, 0.6458, 0.2083, 0.6458, 0.2083, 0.6458, 0.2292, 0.6458, 0.2917, 0.6458, 0.2708, 0.6458, 0.2708, 0.6458, 0.2917, 0.6458, 0.2917, 0.6354, 0.2917, 0.6458, 0.2917, 0.6458, 0.2917, 0.6354, 0.2708, 0.6042, 0.2917, 0.6042, 0.2917, 0.6042, 0.2708, 0.6042, 0.2083, 0.6458, 0.2292, 0.6458, 0.2292, 0.6458, 0.2083, 0.6458, 0.2917, 0.6042, 0.2708, 0.6042, 0.2708, 0.6042, 0.2917, 0.6042, 0.2917, 0.6042, 0.2917, 0.6146, 0.2917, 0.6146, 0.2917, 0.6042, 0.25, 0.6458, 0.2708, 0.6458, 0.2708, 0.6458, 0.25, 0.6458, 0.2083, 0.6354, 0.2083, 0.625, 0.2083, 0.625, 0.2083, 0.6354, 0.2083, 0.6042, 0.2292, 0.6042, 0.2083, 0.6042, 0.2083, 0.6146, 0.5, 0.5, 0.375, 0.5104, 0.375, 0.5104, 0.5, 0.5, 0.375, 0.7396, 0.5, 0.75, 0.5, 0.75, 0.375, 0.7396, 0.375, 0.7604, 0.5, 0.75, 0.5, 0.75, 0.375, 0.7604, 0.5, 0.75, 0.375, 0.7604, 0.375, 0.7604, 0.5, 0.75, 0.5, 1.0, 0.375, 0.9896, 0.375, 0.9896, 0.5, 1.0, 0.5, 0.0, 0.375, 0.01042, 0.375, 0.01042, 0.5, 0.0, 0.375, 0.01042, 0.5, 0.0, 0.5, 0.0, 0.375, 0.01042, 0.5, 0.25, 0.375, 0.2396, 0.375, 0.2396, 0.5, 0.25, 0.5, 0.5, 0.375, 0.5104, 0.375, 0.5104, 0.5, 0.5, 0.5, 0.75, 0.375, 0.7604, 0.375, 0.7604, 0.5, 0.75, 0.375, 0.7396, 0.5, 0.75, 0.5, 0.75, 0.375, 0.7396, 0.5, 0.0, 0.375, 0.01042, 0.375, 0.01042, 0.5, 0.0, 0.375, 0.9896, 0.5, 1.0, 0.5, 1.0, 0.375, 0.9896, 0.375, 0.7396, 0.5, 0.75, 0.5, 0.75, 0.5, 0.5, 0.375, 0.5104, 0.5, 0.5, 0.375, 0.2396, 0.5, 0.25, 0.5, 0.25, 0.5, 0.75, 0.375, 0.7604, 0.5, 0.75, 0.5, 0.25, 0.375, 0.2604, 0.5, 0.25, 0.5, 0.0, 0.375, 0.01042, 0.5, 0.0, 0.375, 0.4896, 0.5, 0.5, 0.5, 0.5, 0.5, 0.75, 0.5, 0.75, 0.375, 0.7396, 0.5, 0.75, 0.375, 0.7604, 0.5, 0.75, 0.5, 0.0, 0.375, 0.01042, 0.5, 0.0, 0.5, 1.0, 0.5, 1.0, 0.375, 0.9896, 0.5, 0.25, 0.375, 0.2604, 0.5, 0.25, 0.5, 0.25, 0.5, 0.25, 0.375, 0.2396, 0.5, 0.5, 0.5, 0.5, 0.375, 0.4896, 0.5, 0.5, 0.375, 0.5104, 0.5, 0.5, 0.7708, 0.6042, 0.7708, 0.625, 0.7708, 0.625, 0.7708, 0.6042, 0.7292, 0.6667, 0.7292, 0.6458, 0.7292, 0.6458, 0.7292, 0.6667, 0.7708, 0.625, 0.7708, 0.6458, 0.7708, 0.6458, 0.7708, 0.625, 0.75, 0.6667, 0.7396, 0.6667, 0.7396, 0.6667, 0.75, 0.6667, 0.7708, 0.6458, 0.7708, 0.6667, 0.7708, 0.6667, 0.7708, 0.6458, 0.7604, 0.6667, 0.75, 0.6667, 0.75, 0.6667, 0.7604, 0.6667, 0.7292, 0.6042, 0.7292, 0.5833, 0.7292, 0.5833, 0.7292, 0.6042, 0.7708, 0.6667, 0.7604, 0.6667, 0.7604, 0.6667, 0.7708, 0.6667, 0.7396, 0.6667, 0.7292, 0.6667, 0.7292, 0.6667, 0.7396, 0.6667, 0.7396, 0.5833, 0.75, 0.5833, 0.75, 0.5833, 0.7396, 0.5833, 0.7292, 0.5833, 0.7396, 0.5833, 0.7396, 0.5833, 0.7292, 0.5833, 0.75, 0.5833, 0.7604, 0.5833, 0.7604, 0.5833, 0.75, 0.5833, 0.7292, 0.625, 0.7292, 0.6042, 0.7292, 0.6042, 0.7292, 0.625, 0.7708, 0.5833, 0.7708, 0.6042, 0.7708, 0.6042, 0.7708, 0.5833, 0.7604, 0.5833, 0.7708, 0.5833, 0.7708, 0.5833, 0.7604, 0.5833, 0.7292, 0.6458, 0.7292, 0.625, 0.7292, 0.625, 0.7292, 0.6458, 0.7604, 0.6667, 0.75, 0.6667, 0.75, 0.6667, 0.7604, 0.6667, 0.7292, 0.6042, 0.7292, 0.5833, 0.7292, 0.5833, 0.7292, 0.6042, 0.7708, 0.6667, 0.7604, 0.6667, 0.7604, 0.6667, 0.7708, 0.6667, 0.7708, 0.6458, 0.7708, 0.6667, 0.7708, 0.6667, 0.7708, 0.6458, 0.7396, 0.5833, 0.75, 0.5833, 0.75, 0.5833, 0.7396, 0.5833, 0.7708, 0.625, 0.7708, 0.6458, 0.7708, 0.6458, 0.7708, 0.625, 0.75, 0.5833, 0.7604, 0.5833, 0.7604, 0.5833, 0.75, 0.5833, 0.7708, 0.6042, 0.7708, 0.625, 0.7708, 0.625, 0.7708, 0.6042, 0.7292, 0.625, 0.7292, 0.6042, 0.7292, 0.6042, 0.7292, 0.625, 0.7604, 0.5833, 0.7708, 0.5833, 0.7708, 0.5833, 0.7604, 0.5833, 0.7292, 0.6458, 0.7292, 0.625, 0.7292, 0.625, 0.7292, 0.6458, 0.7708, 0.5833, 0.7708, 0.6042, 0.7708, 0.6042, 0.7708, 0.5833, 0.7292, 0.6667, 0.7292, 0.6458, 0.7292, 0.6458, 0.7292, 0.6667, 0.7292, 0.5833, 0.7396, 0.5833, 0.7396, 0.5833, 0.7292, 0.5833, 0.75, 0.6667, 0.7396, 0.6667, 0.7396, 0.6667, 0.75, 0.6667, 0.7396, 0.6667, 0.7292, 0.6667, 0.7292, 0.6667, 0.7396, 0.6667, 0.75, 0.5833, 0.7604, 0.5833, 0.7604, 0.5833, 0.75, 0.5833, 0.7708, 0.6458, 0.7708, 0.6667, 0.7708, 0.6667, 0.7708, 0.6458, 0.7292, 0.625, 0.7292, 0.6042, 0.7292, 0.6042, 0.7292, 0.625, 0.7292, 0.6042, 0.7292, 0.5833, 0.7292, 0.5833, 0.7292, 0.6042, 0.7292, 0.6458, 0.7292, 0.625, 0.7292, 0.625, 0.7292, 0.6458, 0.7396, 0.6667, 0.7292, 0.6667, 0.7292, 0.6667, 0.7396, 0.6667, 0.7292, 0.6667, 0.7292, 0.6458, 0.7292, 0.6458, 0.7292, 0.6667, 0.7292, 0.5833, 0.7396, 0.5833, 0.7396, 0.5833, 0.7292, 0.5833, 0.75, 0.6667, 0.7396, 0.6667, 0.7396, 0.6667, 0.75, 0.6667, 0.7708, 0.5833, 0.7708, 0.6042, 0.7708, 0.6042, 0.7708, 0.5833, 0.7604, 0.6667, 0.75, 0.6667, 0.75, 0.6667, 0.7604, 0.6667, 0.7604, 0.5833, 0.7708, 0.5833, 0.7708, 0.5833, 0.7604, 0.5833, 0.7708, 0.6667, 0.7604, 0.6667, 0.7604, 0.6667, 0.7708, 0.6667, 0.7708, 0.6042, 0.7708, 0.625, 0.7708, 0.625, 0.7708, 0.6042, 0.7396, 0.5833, 0.75, 0.5833, 0.75, 0.5833, 0.7396, 0.5833, 0.7708, 0.625, 0.7708, 0.6458, 0.7708, 0.6458, 0.7708, 0.625, 0.7708, 0.625, 0.7708, 0.6458, 0.7708, 0.625, 0.7292, 0.6667, 0.7292, 0.6458, 0.7292, 0.6667, 0.7708, 0.6042, 0.7708, 0.625, 0.7708, 0.6042, 0.75, 0.6667, 0.7396, 0.6667, 0.75, 0.6667, 0.7604, 0.5833, 0.7708, 0.5833, 0.7604, 0.5833, 0.7604, 0.6667, 0.75, 0.6667, 0.7604, 0.6667, 0.7708, 0.5833, 0.7708, 0.6042, 0.7708, 0.5833, 0.7708, 0.6667, 0.7604, 0.6667, 0.7708, 0.6667, 0.7292, 0.5833, 0.7396, 0.5833, 0.7292, 0.5833, 0.7396, 0.5833, 0.75, 0.5833, 0.7396, 0.5833, 0.7396, 0.6667, 0.7292, 0.6667, 0.7396, 0.6667, 0.75, 0.5833, 0.7604, 0.5833, 0.75, 0.5833, 0.7292, 0.6042, 0.7292, 0.5833, 0.7292, 0.6042, 0.7292, 0.625, 0.7292, 0.6042, 0.7292, 0.625, 0.7708, 0.6458, 0.7708, 0.6667, 0.7708, 0.6458, 0.7292, 0.6458, 0.7292, 0.625, 0.7292, 0.6458, 0.2083, 0.6042, 0.2292, 0.6042, 0.2292, 0.6042, 0.2083, 0.6042, 0.2083, 0.6042, 0.2083, 0.6042, 0.2083, 0.6146, 0.2083, 0.6146, 0.2917, 0.6042, 0.2917, 0.6146, 0.2917, 0.6146, 0.2917, 0.6042, 0.2917, 0.6042, 0.2917, 0.6042, 0.2708, 0.6042, 0.2708, 0.6042, 0.2917, 0.6458, 0.2917, 0.6458, 0.2917, 0.6354, 0.2917, 0.6354, 0.2917, 0.6458, 0.2708, 0.6458, 0.2708, 0.6458, 0.2917, 0.6458, 0.2083, 0.6458, 0.2083, 0.6354, 0.2083, 0.6354, 0.2083, 0.6458, 0.2083, 0.6458, 0.2083, 0.6458, 0.2292, 0.6458, 0.2292, 0.6458, 0.2083, 0.625, 0.2083, 0.6146, 0.2083, 0.6146, 0.2083, 0.625, 0.25, 0.6458, 0.2292, 0.6458, 0.2292, 0.6458, 0.25, 0.6458, 0.2708, 0.6458, 0.25, 0.6458, 0.25, 0.6458, 0.2708, 0.6458, 0.2917, 0.625, 0.2917, 0.6354, 0.2917, 0.6354, 0.2917, 0.625, 0.2917, 0.6146, 0.2917, 0.625, 0.2917, 0.625, 0.2917, 0.6146, 0.2292, 0.6042, 0.25, 0.6042, 0.25, 0.6042, 0.2292, 0.6042, 0.25, 0.6042, 0.2708, 0.6042, 0.2708, 0.6042, 0.25, 0.6042, 0.2083, 0.6354, 0.2083, 0.625, 0.2083, 0.625, 0.2083, 0.6354, 0.2083, 0.625, 0.0, 0.0, 0.0, 0.0, 0.0, 0.0, 0.0, 0.0, 0.2083, 0.6146, 0.2917, 0.6146, 0.2917, 0.625, 0.2917, 0.625, 0.2917, 0.6146, 0.2917, 0.6146, 0.2917, 0.6146, 0.2917, 0.6042, 0.2917, 0.6042, 0.2917, 0.625, 0.2917, 0.6354, 0.2917, 0.6354, 0.2917, 0.625, 0.2917, 0.6354, 0.2917, 0.6458, 0.2917, 0.6458, 0.2917, 0.6354, 0.25, 0.6042, 0.2708, 0.6042, 0.2708, 0.6042, 0.25, 0.6042, 0.2292, 0.6042, 0.25, 0.6042, 0.25, 0.6042, 0.2292, 0.6042, 0.2292, 0.6042, 0.2292, 0.6042, 0.2083, 0.6042, 0.2083, 0.6042, 0.2708, 0.6042, 0.2917, 0.6042, 0.2917, 0.6042, 0.2708, 0.6042, 0.2083, 0.6354, 0.2083, 0.6354, 0.2083, 0.6458, 0.2083, 0.6458, 0.2083, 0.625, 0.2083, 0.6146, 0.2083, 0.6146, 0.2083, 0.625, 0.2083, 0.6146, 0.2083, 0.6042, 0.2083, 0.6042, 0.2083, 0.6146, 0.2083, 0.6354, 0.2083, 0.625, 0.2083, 0.625, 0.2083, 0.6354, 0.25, 0.6458, 0.2292, 0.6458, 0.2292, 0.6458, 0.25, 0.6458, 0.2708, 0.6458, 0.2708, 0.6458, 0.2917, 0.6458, 0.2917, 0.6458, 0.2708, 0.6458, 0.25, 0.6458, 0.25, 0.6458, 0.2708, 0.6458, 0.2292, 0.6458, 0.2083, 0.6458, 0.2083, 0.6458, 0.2292, 0.6458, 0.0, 0.0, 0.0, 0.0, 0.2917, 0.625, 0.2917, 0.625, 0.0, 0.0, 0.0, 0.0, 0.0, 0.0, 0.0, 0.0, 0.2292, 0.6458, 0.25, 0.6458, 0.2083, 0.625, 0.0, 0.0, 0.0, 0.0, 0.2083, 0.625, 0.2083, 0.6354, 0.2083, 0.625, 0.0, 0.0, 0.0, 0.0, 0.0, 0.0, 0.2708, 0.6458, 0.25, 0.6458, 0.0, 0.0, 0.2708, 0.6042, 0.25, 0.6042, 0.0, 0.0, 0.0, 0.0, 0.0, 0.0, 0.0, 0.0, 0.2083, 0.6042, 0.2083, 0.6146, 0.2083, 0.6146, 0.2083, 0.6042, 0.2917, 0.6458, 0.2917, 0.6354, 0.2917, 0.6354, 0.2917, 0.6458, 0.25, 0.6458, 0.2292, 0.6458, 0.2292, 0.6458, 0.25, 0.6458, 0.2083, 0.625, 0.2083, 0.6354, 0.2083, 0.6354, 0.2083, 0.625, 0.2708, 0.6458, 0.25, 0.6458, 0.25, 0.6458, 0.2708, 0.6458, 0.2917, 0.625, 0.2917, 0.6354, 0.2917, 0.6354, 0.2917, 0.625, 0.2917, 0.6146, 0.2917, 0.625, 0.2917, 0.625, 0.2917, 0.6146, 0.2708, 0.6042, 0.25, 0.6042, 0.25, 0.6042, 0.2708, 0.6042, 0.2292, 0.6042, 0.25, 0.6042, 0.25, 0.6042, 0.2292, 0.6042, 0.2292, 0.6458, 0.25, 0.6458, 0.25, 0.6458, 0.2292, 0.6458, 0.2083, 0.6042, 0.2292, 0.6042, 0.2292, 0.6042, 0.2083, 0.6042, 0.25, 0.6042, 0.2292, 0.6042, 0.2292, 0.6042, 0.25, 0.6042, 0.25, 0.6042, 0.2708, 0.6042, 0.2708, 0.6042, 0.25, 0.6042, 0.2708, 0.6458, 0.2917, 0.6458, 0.2917, 0.6458, 0.2708, 0.6458, 0.2083, 0.6146, 0.2083, 0.6042, 0.2083, 0.6042, 0.2083, 0.6146, 0.2292, 0.6042, 0.2083, 0.6042, 0.2083, 0.6042, 0.2292, 0.6042, 0.0, 0.0, 0.2292, 0.6042, 0.25, 0.6042, 0.0, 0.0, 0.0, 0.0, 0.2917, 0.6146, 0.2917, 0.625, 0.0, 0.0, 0.2917, 0.6354, 0.2917, 0.625, 0.0, 0.0, 0.0, 0.0, 0.0, 0.0, 0.0, 0.0, 0.0, 0.0, 0.0, 0.0, 0.25, 0.6458, 0.25, 0.6458, 0.25, 0.6042, 0.0, 0.0, 0.0, 0.0, 0.25, 0.6042, 0.375, 0.5833, 0.375, 0.6667, 0.2917, 0.6458, 0.2917, 0.6042, 0.2917, 0.75, 0.2083, 0.75, 0.2083, 0.6458, 0.2917, 0.6458, 0.2083, 0.5, 0.2917, 0.5, 0.2917, 0.6042, 0.2083, 0.6042, 0.125, 0.5833, 0.125, 0.6667, 0.2083, 0.6458, 0.2083, 0.6042, 0.2917, 0.6458, 0.2083, 0.6458, 0.2083, 0.6042, 0.2917, 0.6042, 0.625, 0.5833, 0.625, 0.6667, 0.375, 0.6667, 0.375, 0.5833, 0.2917, 0.5, 0.2083, 0.5, 0.625, 0.3333, 0.625, 0.4167, 0.125, 0.6667, 0.125, 0.5833, 0.625, 0.1667, 0.625, 0.08333, 0.625, 0.8333, 0.625, 0.9167, 0.375, 0.9167, 0.2917, 0.75, 0.625, 0.5833, 0.625, 0.6667, 0.7292, 0.6667, 0.7292, 0.5833, 0.625, 0.3333, 0.625, 0.4167, 0.7292, 0.5833, 0.7708, 0.5833, 0.625, 0.08333, 0.625, 0.1667, 0.7708, 0.5833, 0.7708, 0.6667, 0.625, 0.8333, 0.625, 0.9167, 0.7708, 0.6667, 0.7292, 0.6667, 0.7292, 0.6667, 0.7708, 0.6667, 0.7708, 0.5833, 0.7292, 0.5833, 0.0, 0.0, 0.0, 0.0, 0.0, 0.0, 0.0, 0.0, 0.0, 0.0, 0.0, 0.0, 0.0, 0.0, 0.0, 0.0, 0.0, 0.0, 0.0, 0.0, 0.0, 0.0, 0.0, 0.0, 0.0, 0.0, 0.0, 0.0, 0.0, 0.0, 0.0, 0.0, 0.0, 0.0, 0.0, 0.0, 0.0, 0.0, 0.0, 0.0, 0.0, 0.0, 0.0, 0.0, 0.0, 0.0, 0.0, 0.0, 0.0, 0.0, 0.0, 0.0, 0.0, 0.0, 0.0, 0.0, 0.0, 0.0, 0.0, 0.0, 0.0, 0.0, 0.0, 0.0, 0.0, 0.0, 0.0, 0.0, 0.0, 0.0, 0.0, 0.0, 0.2708, 0.6458, 0.2917, 0.6458, 0.2917, 0.6458, 0.2708, 0.6458, 0.2917, 0.6354, 0.2917, 0.6458, 0.2917, 0.6458, 0.2917, 0.6354, 0.2917, 0.6146, 0.2917, 0.625, 0.2917, 0.625, 0.2917, 0.6146, 0.2917, 0.6042, 0.2708, 0.6042, 0.2708, 0.6042, 0.2917, 0.6042, 0.25, 0.6458, 0.2292, 0.6458, 0.2292, 0.6458, 0.25, 0.6458, 0.25, 0.6042, 0.2292, 0.6042, 0.2292, 0.6042, 0.25, 0.6042, 0.2083, 0.6146, 0.2083, 0.6042, 0.2083, 0.6042, 0.2083, 0.6146, 0.2292, 0.6458, 0.2083, 0.6458, 0.2083, 0.6458, 0.2292, 0.6458, 0.2083, 0.6354, 0.2083, 0.6458, 0.2083, 0.6458, 0.2083, 0.6354, 0.25, 0.6042, 0.2708, 0.6042, 0.2708, 0.6042, 0.25, 0.6042, 0.2083, 0.625, 0.2083, 0.6354, 0.2083, 0.6354, 0.2083, 0.625, 0.2292, 0.6042, 0.25, 0.6042, 0.25, 0.6042, 0.2292, 0.6042, 0.2083, 0.6458, 0.2292, 0.6458, 0.2292, 0.6458, 0.2083, 0.6458, 0.2083, 0.6042, 0.2292, 0.6042, 0.2292, 0.6042, 0.2083, 0.6042, 0.25, 0.6458, 0.2708, 0.6458, 0.2708, 0.6458, 0.25, 0.6458, 0.2917, 0.6042, 0.2917, 0.6146, 0.2917, 0.6146, 0.2917, 0.6042, 0.2708, 0.6042, 0.2917, 0.6042, 0.2917, 0.6042, 0.2708, 0.6042, 0.2292, 0.6042, 0.25, 0.6042, 0.25, 0.6042, 0.2292, 0.6042, 0.2917, 0.6458, 0.2708, 0.6458, 0.2708, 0.6458, 0.2917, 0.6458, 0.2083, 0.6042, 0.2292, 0.6042, 0.2292, 0.6042, 0.2083, 0.6042, 0.2083, 0.6458, 0.2083, 0.6354, 0.2083, 0.6354, 0.2083, 0.6458, 0.2917, 0.6354, 0.2917, 0.625, 0.2917, 0.625, 0.2917, 0.6354, 0.2083, 0.6146, 0.2083, 0.6042, 0.2083, 0.6042, 0.2083, 0.6146, 0.2083, 0.6354, 0.2083, 0.625, 0.2083, 0.625, 0.2083, 0.6354, 0.2917, 0.625, 0.2917, 0.6354, 0.2917, 0.6354, 0.2917, 0.625, 0.2917, 0.6458, 0.2708, 0.6458, 0.2708, 0.6458, 0.2917, 0.6458, 0.2292, 0.6458, 0.2083, 0.6458, 0.2083, 0.6458, 0.2292, 0.6458, 0.25, 0.6458, 0.2292, 0.6458, 0.2292, 0.6458, 0.25, 0.6458, 0.2708, 0.6458, 0.25, 0.6458, 0.25, 0.6458, 0.2708, 0.6458, 0.2917, 0.6146, 0.2917, 0.625, 0.2917, 0.625, 0.2917, 0.6146, 0.25, 0.6042, 0.2708, 0.6042, 0.2708, 0.6042, 0.25, 0.6042, 0.2917, 0.6042, 0.2917, 0.6146, 0.2917, 0.6146, 0.2917, 0.6042, 0.2708, 0.6042, 0.2917, 0.6042, 0.2917, 0.6042, 0.2708, 0.6042, 0.0, 0.0, 0.0, 0.0, 0.0, 0.0, 0.2708, 0.6458, 0.25, 0.6458, 0.25, 0.6458, 0.2708, 0.6458, 0.2083, 0.6042, 0.2083, 0.6146, 0.2083, 0.6146, 0.2083, 0.6042, 0.2083, 0.6458, 0.2083, 0.6354, 0.2083, 0.6354, 0.2083, 0.6458, 0.2708, 0.6042, 0.25, 0.6042, 0.25, 0.6042, 0.2708, 0.6042, 0.2083, 0.6354, 0.2083, 0.625, 0.2083, 0.625, 0.2083, 0.6354, 0.2917, 0.625, 0.2917, 0.6146, 0.2917, 0.6146, 0.2917, 0.625, 0.2917, 0.6146, 0.2917, 0.6042, 0.2917, 0.6042, 0.2917, 0.6146, 0.2083, 0.625, 0.2083, 0.6146, 0.2083, 0.6146, 0.2083, 0.625, 0.2917, 0.6458, 0.2917, 0.6354, 0.2917, 0.6354, 0.2917, 0.6458, 0.2083, 0.6146, 0.2083, 0.625, 0.2083, 0.625, 0.2083, 0.6146, 0.2917, 0.6354, 0.2917, 0.6458, 0.2917, 0.6458, 0.2917, 0.6354, 0.2292, 0.6458, 0.25, 0.6458, 0.25, 0.6458, 0.2292, 0.6458, 0.2917, 0.625, 0.2917, 0.6354, 0.2917, 0.6354, 0.2917, 0.625, 0.2292, 0.6042, 0.2083, 0.6042, 0.2083, 0.6042, 0.2292, 0.6042, 0.2083, 0.6146, 0.2083, 0.6042, 0.2083, 0.6042, 0.2083, 0.6146, 0.2917, 0.6146, 0.2917, 0.6042, 0.2917, 0.6042, 0.2917, 0.6146, 0.2708, 0.6042, 0.2917, 0.6042, 0.2917, 0.6042, 0.2708, 0.6042, 0.2708, 0.6458, 0.2917, 0.6458, 0.2917, 0.6458, 0.2708, 0.6458, 0.2083, 0.6458, 0.2083, 0.6354, 0.2083, 0.6354, 0.2083, 0.6458, 0.2083, 0.6354, 0.2083, 0.625, 0.2083, 0.625, 0.2083, 0.6354, 0.2083, 0.625, 0.2083, 0.6146, 0.2083, 0.6146, 0.2083, 0.625, 0.2917, 0.6458, 0.2917, 0.6354, 0.2917, 0.6354, 0.2917, 0.6458, 0.2917, 0.6354, 0.2917, 0.625, 0.2917, 0.625, 0.2917, 0.6354, 0.2917, 0.625, 0.2917, 0.6146, 0.2917, 0.6146, 0.2917, 0.625, 0.2083, 0.6042, 0.2292, 0.6042, 0.2292, 0.6042, 0.2083, 0.6042, 0.2292, 0.6042, 0.25, 0.6042, 0.25, 0.6042, 0.2292, 0.6042, 0.25, 0.6042, 0.2708, 0.6042, 0.2708, 0.6042, 0.25, 0.6042, 0.2083, 0.6458, 0.2292, 0.6458, 0.2292, 0.6458, 0.2083, 0.6458, 0.2292, 0.6458, 0.25, 0.6458, 0.25, 0.6458, 0.2292, 0.6458, 0.25, 0.6458, 0.2708, 0.6458, 0.2708, 0.6458, 0.25, 0.6458, 0.2917, 0.6146, 0.2917, 0.6042, 0.2917, 0.6042, 0.2917, 0.6146, 0.2917, 0.6354, 0.2917, 0.625, 0.2917, 0.625, 0.2917, 0.6354, 0.25, 0.6458, 0.2708, 0.6458, 0.2708, 0.6458, 0.25, 0.6458, 0.2083, 0.6042, 0.2083, 0.6146, 0.2083, 0.6146, 0.2083, 0.6042, 0.2917, 0.6458, 0.2917, 0.6354, 0.2917, 0.6354, 0.2917, 0.6458, 0.2292, 0.6458, 0.25, 0.6458, 0.25, 0.6458, 0.2292, 0.6458, 0.2083, 0.6146, 0.2083, 0.625, 0.2083, 0.625, 0.2083, 0.6146, 0.2083, 0.6458, 0.2292, 0.6458, 0.2292, 0.6458, 0.2083, 0.6458, 0.2083, 0.625, 0.2083, 0.6354, 0.2083, 0.6354, 0.2083, 0.625, 0.2708, 0.6042, 0.25, 0.6042, 0.25, 0.6042, 0.2708, 0.6042, 0.2083, 0.6354, 0.2083, 0.6458, 0.2083, 0.6458, 0.2083, 0.6354, 0.25, 0.6042, 0.2292, 0.6042, 0.2292, 0.6042, 0.25, 0.6042, 0.2708, 0.6458, 0.2917, 0.6458, 0.2917, 0.6458, 0.2708, 0.6458, 0.2292, 0.6042, 0.2083, 0.6042, 0.2083, 0.6042, 0.2292, 0.6042, 0.2917, 0.6042, 0.2708, 0.6042, 0.2708, 0.6042, 0.2917, 0.6042, 0.2917, 0.625, 0.2917, 0.6146, 0.2917, 0.6146, 0.2917, 0.625, 0.2083, 0.625, 0.2083, 0.6146, 0.2083, 0.6146, 0.2083, 0.625, 0.0, 0.0, 0.0, 0.0, 0.0, 0.0, 0.0, 0.0, 0.0, 0.0, 0.0, 0.0, 0.0, 0.0, 0.0, 0.0, 0.0, 0.0, 0.0, 0.0, 0.0, 0.0, 0.0, 0.0, 0.0, 0.0, 0.0, 0.0, 0.0, 0.0, 0.0, 0.0, 0.0, 0.0, 0.0, 0.0, 0.0, 0.0, 0.0, 0.0, 0.0, 0.0, 0.0, 0.0, 0.0, 0.0, 0.0, 0.0, 0.0, 0.0, 0.0, 0.0, 0.0, 0.0, 0.0, 0.0, 0.0, 0.0, 0.0, 0.0, 0.0, 0.0, 0.0, 0.0, 0.0, 0.0, 0.0, 0.0, 0.0, 0.0, 0.0, 0.0, 0.0, 0.0, 0.0, 0.0, 0.0, 0.0, 0.0, 0.0, 0.0, 0.0, 0.0, 0.0, 0.0, 0.0, 0.0, 0.0, 0.0, 0.0, 0.2917, 0.6146, 0.2917, 0.625, 0.2917, 0.625, 0.2917, 0.6146, 0.2917, 0.6354, 0.2917, 0.6458, 0.2917, 0.6458, 0.2917, 0.6354, 0.25, 0.6458, 0.2292, 0.6458, 0.2292, 0.6458, 0.25, 0.6458, 0.2083, 0.6042, 0.2292, 0.6042, 0.2292, 0.6042, 0.2083, 0.6042, 0.2708, 0.6458, 0.25, 0.6458, 0.25, 0.6458, 0.2708, 0.6458, 0.2292, 0.6458, 0.2083, 0.6458, 0.2083, 0.6458, 0.2292, 0.6458, 0.2083, 0.625, 0.2083, 0.6146, 0.2083, 0.6146, 0.2083, 0.625, 0.2083, 0.6458, 0.2083, 0.6354, 0.2083, 0.6354, 0.2083, 0.6458, 0.2083, 0.6354, 0.2083, 0.625, 0.2083, 0.625, 0.2083, 0.6354, 0.2708, 0.6042, 0.2917, 0.6042, 0.2917, 0.6042, 0.2708, 0.6042, 0.2917, 0.6458, 0.2708, 0.6458, 0.2708, 0.6458, 0.2917, 0.6458, 0.2292, 0.6042, 0.25, 0.6042, 0.25, 0.6042, 0.2292, 0.6042, 0.2083, 0.6146, 0.2083, 0.6042, 0.2083, 0.6042, 0.2083, 0.6146, 0.25, 0.6042, 0.2708, 0.6042, 0.2708, 0.6042, 0.25, 0.6042, 0.2917, 0.6042, 0.2917, 0.6146, 0.2917, 0.6146, 0.2917, 0.6042, 0.2083, 0.625, 0.2083, 0.6146, 0.2083, 0.6146, 0.2083, 0.625, 0.2917, 0.6354, 0.2917, 0.6458, 0.2917, 0.6458, 0.2917, 0.6354, 0.25, 0.6042, 0.2708, 0.6042, 0.2708, 0.6042, 0.25, 0.6042, 0.2917, 0.6146, 0.2917, 0.625, 0.2917, 0.625, 0.2917, 0.6146, 0.2917, 0.6146, 0.2917, 0.625, 0.2917, 0.625, 0.2917, 0.6146, 0.25, 0.6042, 0.2292, 0.6042, 0.2292, 0.6042, 0.25, 0.6042, 0.2708, 0.6042, 0.2917, 0.6042, 0.2917, 0.6042, 0.2708, 0.6042, 0.2292, 0.6458, 0.2083, 0.6458, 0.2083, 0.6458, 0.2292, 0.6458, 0.2292, 0.6042, 0.2083, 0.6042, 0.2083, 0.6042, 0.2292, 0.6042, 0.2083, 0.625, 0.2083, 0.6354, 0.2083, 0.6354, 0.2083, 0.625, 0.2292, 0.6042, 0.25, 0.6042, 0.25, 0.6042, 0.2292, 0.6042, 0.2708, 0.6458, 0.25, 0.6458, 0.25, 0.6458, 0.2708, 0.6458, 0.2708, 0.6458, 0.2917, 0.6458, 0.2917, 0.6458, 0.2708, 0.6458, 0.2917, 0.625, 0.2917, 0.6354, 0.2917, 0.6354, 0.2917, 0.625, 0.2708, 0.6042, 0.2917, 0.6042, 0.2917, 0.6042, 0.2708, 0.6042, 0.2083, 0.6042, 0.2292, 0.6042, 0.2292, 0.6042, 0.2083, 0.6042, 0.2083, 0.6354, 0.2083, 0.625, 0.2083, 0.625, 0.2083, 0.6354, 0.2917, 0.6146, 0.2917, 0.625, 0.2917, 0.625, 0.2917, 0.6146, 0.2917, 0.6354, 0.2917, 0.6458, 0.2917, 0.6458, 0.2917, 0.6354, 0.25, 0.6458, 0.2292, 0.6458, 0.2292, 0.6458, 0.25, 0.6458, 0.2083, 0.6042, 0.2292, 0.6042, 0.2292, 0.6042, 0.2083, 0.6042, 0.2708, 0.6458, 0.25, 0.6458, 0.25, 0.6458, 0.2708, 0.6458, 0.2292, 0.6458, 0.2083, 0.6458, 0.2083, 0.6458, 0.2292, 0.6458, 0.2083, 0.625, 0.2083, 0.6146, 0.2083, 0.6146, 0.2083, 0.625, 0.2083, 0.6458, 0.2083, 0.6354, 0.2083, 0.6354, 0.2083, 0.6458, 0.2083, 0.6354, 0.2083, 0.625, 0.2083, 0.625, 0.2083, 0.6354, 0.2708, 0.6042, 0.2917, 0.6042, 0.2917, 0.6042, 0.2708, 0.6042, 0.2917, 0.6458, 0.2708, 0.6458, 0.2708, 0.6458, 0.2917, 0.6458, 0.2292, 0.6042, 0.25, 0.6042, 0.25, 0.6042, 0.2292, 0.6042, 0.2083, 0.6146, 0.2083, 0.6042, 0.2083, 0.6042, 0.2083, 0.6146, 0.25, 0.6042, 0.2708, 0.6042, 0.2708, 0.6042, 0.25, 0.6042, 0.2917, 0.6042, 0.2917, 0.6146, 0.2917, 0.6146, 0.2917, 0.6042, 0.2083, 0.625, 0.2083, 0.6146, 0.2083, 0.6146, 0.2083, 0.625, 0.2917, 0.6042, 0.2917, 0.6146, 0.2917, 0.6146, 0.2917, 0.6042, 0.25, 0.6042, 0.2708, 0.6042, 0.2708, 0.6042, 0.25, 0.6042, 0.2083, 0.6146, 0.2083, 0.6042, 0.2083, 0.6042, 0.2083, 0.6146, 0.2917, 0.6458, 0.2708, 0.6458, 0.2708, 0.6458, 0.2917, 0.6458, 0.2083, 0.6458, 0.2083, 0.6354, 0.2083, 0.6354, 0.2083, 0.6458, 0.2708, 0.6042, 0.2917, 0.6042, 0.2917, 0.6042, 0.2708, 0.6042, 0.2292, 0.6042, 0.25, 0.6042, 0.25, 0.6042, 0.2292, 0.6042, 0.2292, 0.6458, 0.2083, 0.6458, 0.2083, 0.6458, 0.2292, 0.6458, 0.2083, 0.6354, 0.2083, 0.625, 0.2083, 0.625, 0.2083, 0.6354, 0.2708, 0.6458, 0.25, 0.6458, 0.25, 0.6458, 0.2708, 0.6458, 0.2917, 0.625, 0.2917, 0.6354, 0.2917, 0.6354, 0.2917, 0.625, 0.2083, 0.6042, 0.2292, 0.6042, 0.2292, 0.6042, 0.2083, 0.6042, 0.25, 0.6458, 0.2292, 0.6458, 0.2292, 0.6458, 0.25, 0.6458, 0.2917, 0.6354, 0.2917, 0.6458, 0.2917, 0.6458, 0.2917, 0.6354, 0.2917, 0.6146, 0.2917, 0.625, 0.2917, 0.625, 0.2917, 0.6146, 0.2917, 0.6042, 0.2917, 0.6146, 0.2917, 0.6146, 0.2917, 0.6042, 0.25, 0.6042, 0.2708, 0.6042, 0.2708, 0.6042, 0.25, 0.6042, 0.2083, 0.6146, 0.2083, 0.6042, 0.2083, 0.6042, 0.2083, 0.6146, 0.2917, 0.6458, 0.2708, 0.6458, 0.2708, 0.6458, 0.2917, 0.6458, 0.2083, 0.6458, 0.2083, 0.6354, 0.2083, 0.6354, 0.2083, 0.6458, 0.2708, 0.6042, 0.2917, 0.6042, 0.2917, 0.6042, 0.2708, 0.6042, 0.2292, 0.6042, 0.25, 0.6042, 0.25, 0.6042, 0.2292, 0.6042, 0.2292, 0.6458, 0.2083, 0.6458, 0.2083, 0.6458, 0.2292, 0.6458, 0.2083, 0.6354, 0.2083, 0.625, 0.2083, 0.625, 0.2083, 0.6354, 0.2708, 0.6458, 0.25, 0.6458, 0.25, 0.6458, 0.2708, 0.6458, 0.2917, 0.625, 0.2917, 0.6354, 0.2917, 0.6354, 0.2917, 0.625, 0.2083, 0.6042, 0.2292, 0.6042, 0.2292, 0.6042, 0.2083, 0.6042, 0.25, 0.6458, 0.2292, 0.6458, 0.2292, 0.6458, 0.25, 0.6458, 0.2917, 0.6354, 0.2917, 0.6458, 0.2917, 0.6458, 0.2917, 0.6354, 0.2917, 0.6146, 0.2917, 0.625, 0.2917, 0.625, 0.2917, 0.6146, 0.2917, 0.625, 0.2917, 0.6146, 0.2917, 0.6146, 0.2917, 0.625, 0.2917, 0.6458, 0.2917, 0.6354, 0.2917, 0.6354, 0.2917, 0.6458, 0.2292, 0.6458, 0.25, 0.6458, 0.25, 0.6458, 0.2292, 0.6458, 0.2083, 0.6146, 0.2083, 0.6042, 0.2083, 0.6042, 0.2083, 0.6146, 0.2917, 0.625, 0.2917, 0.6354, 0.2917, 0.6354, 0.2917, 0.625, 0.2665, 0.6458, 0.25, 0.6458, 0.25, 0.6458, 0.2665, 0.6458, 0.2083, 0.6354, 0.2083, 0.625, 0.2083, 0.625, 0.2083, 0.6354, 0.2292, 0.6458, 0.2083, 0.6458, 0.2083, 0.6458, 0.2292, 0.6458, 0.2292, 0.6042, 0.25, 0.6042, 0.25, 0.6042, 0.2292, 0.6042, 0.2917, 0.6042, 0.2708, 0.6042, 0.2708, 0.6042, 0.2917, 0.6042, 0.2083, 0.6458, 0.2083, 0.6354, 0.2083, 0.6354, 0.2083, 0.6458, 0.2083, 0.6146, 0.2083, 0.625, 0.2083, 0.625, 0.2083, 0.6146, 0.2917, 0.6458, 0.2708, 0.6458, 0.2708, 0.6458, 0.2917, 0.6458, 0.2083, 0.6146, 0.2083, 0.6042, 0.2083, 0.6042, 0.2083, 0.6146, 0.25, 0.6042, 0.2708, 0.6042, 0.2708, 0.6042, 0.25, 0.6042, 0.2917, 0.6042, 0.2917, 0.6146, 0.2917, 0.6146, 0.2917, 0.6042, 0.2083, 0.625, 0.2083, 0.6146, 0.2083, 0.6146, 0.2083, 0.625, 0.2083, 0.6458, 0.2083, 0.6354, 0.2083, 0.6354, 0.2083, 0.6458, 0.25, 0.6458, 0.2292, 0.6458, 0.2292, 0.6458, 0.25, 0.6458, 0.2083, 0.6042, 0.2292, 0.6042, 0.2292, 0.6042, 0.2083, 0.6042, 0.2917, 0.6458, 0.2752, 0.6458, 0.2752, 0.6458, 0.2917, 0.6458, 0.25, 0.6458, 0.2708, 0.6458, 0.2708, 0.6458, 0.25, 0.6458, 0.2083, 0.6042, 0.2083, 0.6146, 0.2083, 0.6146, 0.2083, 0.6042, 0.2083, 0.6458, 0.2292, 0.6458, 0.2292, 0.6458, 0.2083, 0.6458, 0.2917, 0.6042, 0.2917, 0.6146, 0.2917, 0.6146, 0.2917, 0.6042, 0.2708, 0.6042, 0.25, 0.6042, 0.25, 0.6042, 0.2708, 0.6042, 0.2083, 0.625, 0.2083, 0.6146, 0.2083, 0.6146, 0.2083, 0.625, 0.2917, 0.6354, 0.2917, 0.6458, 0.2917, 0.6458, 0.2917, 0.6354, 0.2917, 0.6146, 0.2917, 0.6042, 0.2917, 0.6042, 0.2917, 0.6146, 0.2083, 0.6354, 0.2083, 0.6458, 0.2083, 0.6458, 0.2083, 0.6354, 0.25, 0.6458, 0.2292, 0.6458, 0.2292, 0.6458, 0.25, 0.6458, 0.2665, 0.6458, 0.2752, 0.6458, 0.2708, 0.6458, 0.2752, 0.6458, 0.2665, 0.6458, 0.2708, 0.6458, 0.2917, 0.6146, 0.2917, 0.6042, 0.2917, 0.6042, 0.2917, 0.6146, 0.2917, 0.6354, 0.2917, 0.625, 0.2917, 0.625, 0.2917, 0.6354, 0.25, 0.6458, 0.2665, 0.6458, 0.2708, 0.6458, 0.25, 0.6458, 0.2083, 0.6042, 0.2083, 0.6146, 0.2083, 0.6146, 0.2083, 0.6042, 0.2917, 0.6458, 0.2917, 0.6354, 0.2917, 0.6354, 0.2917, 0.6458, 0.2292, 0.6458, 0.25, 0.6458, 0.25, 0.6458, 0.2292, 0.6458, 0.2083, 0.6146, 0.2083, 0.625, 0.2083, 0.625, 0.2083, 0.6146, 0.2083, 0.6458, 0.2292, 0.6458, 0.2292, 0.6458, 0.2083, 0.6458, 0.2083, 0.625, 0.2083, 0.6354, 0.2083, 0.6354, 0.2083, 0.625, 0.2708, 0.6042, 0.25, 0.6042, 0.25, 0.6042, 0.2708, 0.6042, 0.2083, 0.6354, 0.2083, 0.6458, 0.2083, 0.6458, 0.2083, 0.6354, 0.25, 0.6042, 0.2292, 0.6042, 0.2292, 0.6042, 0.25, 0.6042, 0.2752, 0.6458, 0.2917, 0.6458, 0.2917, 0.6458, 0.2708, 0.6458, 0.2292, 0.6042, 0.2083, 0.6042, 0.2083, 0.6042, 0.2292, 0.6042, 0.2917, 0.6042, 0.2708, 0.6042, 0.2708, 0.6042, 0.2917, 0.6042, 0.2917, 0.625, 0.2917, 0.6146, 0.2917, 0.6146, 0.2917, 0.625, 0.2665, 0.6458, 0.2665, 0.6458, 0.2752, 0.6458, 0.2752, 0.6458, 0.2917, 0.6146, 0.2917, 0.6042, 0.2917, 0.6042, 0.2917, 0.6146, 0.2917, 0.6354, 0.2917, 0.625, 0.2917, 0.625, 0.2917, 0.6354, 0.25, 0.6458, 0.2708, 0.6458, 0.2665, 0.6458, 0.25, 0.6458, 0.2083, 0.6042, 0.2083, 0.6146, 0.2083, 0.6146, 0.2083, 0.6042, 0.2917, 0.6458, 0.2917, 0.6354, 0.2917, 0.6354, 0.2917, 0.6458, 0.2292, 0.6458, 0.25, 0.6458, 0.25, 0.6458, 0.2292, 0.6458, 0.2083, 0.6146, 0.2083, 0.625, 0.2083, 0.625, 0.2083, 0.6146, 0.2083, 0.6458, 0.2292, 0.6458, 0.2292, 0.6458, 0.2083, 0.6458, 0.2083, 0.625, 0.2083, 0.6354, 0.2083, 0.6354, 0.2083, 0.625, 0.2708, 0.6042, 0.25, 0.6042, 0.25, 0.6042, 0.2708, 0.6042, 0.2083, 0.6354, 0.2083, 0.6458, 0.2083, 0.6458, 0.2083, 0.6354, 0.25, 0.6042, 0.2292, 0.6042, 0.2292, 0.6042, 0.25, 0.6042, 0.2708, 0.6458, 0.2917, 0.6458, 0.2917, 0.6458, 0.2752, 0.6458, 0.2292, 0.6042, 0.2083, 0.6042, 0.2083, 0.6042, 0.2292, 0.6042, 0.2917, 0.6042, 0.2708, 0.6042, 0.2708, 0.6042, 0.2917, 0.6042, 0.2917, 0.625, 0.2917, 0.6146, 0.2917, 0.6146, 0.2917, 0.625, 0.2917, 0.6354, 0.2917, 0.625, 0.2917, 0.625, 0.2917, 0.6354, 0.2083, 0.6146, 0.2083, 0.6042, 0.2083, 0.6042, 0.2083, 0.6146, 0.2917, 0.6354, 0.2917, 0.6458, 0.2917, 0.6458, 0.2917, 0.6354, 0.2083, 0.6458, 0.2083, 0.6354, 0.2083, 0.6354, 0.2083, 0.6458, 0.2083, 0.6146, 0.2083, 0.625, 0.2083, 0.625, 0.2083, 0.6146, 0.2708, 0.6458, 0.25, 0.6458, 0.25, 0.6458, 0.2708, 0.6458, 0.2917, 0.6458, 0.2917, 0.6354, 0.2917, 0.6354, 0.2917, 0.6458, 0.2917, 0.6146, 0.2917, 0.625, 0.2917, 0.625, 0.2917, 0.6146, 0.2917, 0.6146, 0.2917, 0.6042, 0.2917, 0.6042, 0.2917, 0.6146, 0.2917, 0.625, 0.2917, 0.6146, 0.2917, 0.6146, 0.2917, 0.625, 0.25, 0.6042, 0.2708, 0.6042, 0.2708, 0.6042, 0.25, 0.6042, 0.2083, 0.6042, 0.2083, 0.6146, 0.2083, 0.6146, 0.2083, 0.6042, 0.2292, 0.6042, 0.2083, 0.6042, 0.2083, 0.6042, 0.2292, 0.6042, 0.2083, 0.625, 0.2083, 0.6354, 0.2083, 0.6354, 0.2083, 0.625, 0.2292, 0.6042, 0.25, 0.6042, 0.25, 0.6042, 0.2292, 0.6042, 0.2708, 0.6458, 0.2917, 0.6458, 0.2917, 0.6458, 0.2708, 0.6458, 0.2083, 0.6042, 0.2292, 0.6042, 0.2292, 0.6042, 0.2083, 0.6042, 0.2917, 0.6042, 0.2917, 0.6146, 0.2917, 0.6146, 0.2917, 0.6042, 0.2917, 0.6042, 0.2708, 0.6042, 0.2708, 0.6042, 0.2917, 0.6042, 0.2708, 0.6042, 0.2917, 0.6042, 0.2917, 0.6042, 0.2708, 0.6042, 0.2083, 0.6354, 0.2083, 0.625, 0.2083, 0.625, 0.2083, 0.6354, 0.2917, 0.625, 0.2917, 0.6354, 0.2917, 0.6354, 0.2917, 0.625, 0.2292, 0.6458, 0.2083, 0.6458, 0.2083, 0.6458, 0.2292, 0.6458, 0.2917, 0.625, 0.2917, 0.6146, 0.2917, 0.6146, 0.2917, 0.625, 0.25, 0.6042, 0.2292, 0.6042, 0.2292, 0.6042, 0.25, 0.6042, 0.2083, 0.625, 0.2083, 0.6354, 0.2083, 0.6354, 0.2083, 0.625, 0.2292, 0.6042, 0.2083, 0.6042, 0.2083, 0.6042, 0.2292, 0.6042, 0.2083, 0.6146, 0.2083, 0.625, 0.2083, 0.625, 0.2083, 0.6146, 0.2083, 0.6042, 0.2083, 0.6146, 0.2083, 0.6146, 0.2083, 0.6042, 0.25, 0.6042, 0.2292, 0.6042, 0.2292, 0.6042, 0.25, 0.6042, 0.2917, 0.6458, 0.2917, 0.6354, 0.2917, 0.6354, 0.2917, 0.6458, 0.2917, 0.6146, 0.2917, 0.6042, 0.2917, 0.6042, 0.2917, 0.6146, 0.2917, 0.6042, 0.2708, 0.6042, 0.2708, 0.6042, 0.2917, 0.6042, 0.2917, 0.6146, 0.2917, 0.6042, 0.2917, 0.6042, 0.2917, 0.6146, 0.2917, 0.6458, 0.2917, 0.6354, 0.2917, 0.6354, 0.2917, 0.6458, 0.2083, 0.6146, 0.2083, 0.625, 0.2083, 0.625, 0.2083, 0.6146, 0.2708, 0.6042, 0.25, 0.6042, 0.25, 0.6042, 0.2708, 0.6042, 0.2292, 0.6042, 0.2083, 0.6042, 0.2083, 0.6042, 0.2292, 0.6042, 0.2292, 0.6458, 0.25, 0.6458, 0.25, 0.6458, 0.2292, 0.6458, 0.2917, 0.6354, 0.2917, 0.625, 0.2917, 0.625, 0.2917, 0.6354, 0.2292, 0.6458, 0.25, 0.6458, 0.25, 0.6458, 0.2292, 0.6458, 0.2083, 0.6458, 0.2292, 0.6458, 0.2292, 0.6458, 0.2083, 0.6458, 0.2083, 0.6354, 0.2083, 0.6458, 0.2083, 0.6458, 0.2083, 0.6354, 0.2708, 0.6458, 0.2917, 0.6458, 0.2917, 0.6458, 0.2708, 0.6458, 0.2083, 0.6042, 0.2083, 0.6146, 0.2083, 0.6146, 0.2083, 0.6042, 0.2917, 0.6042, 0.2708, 0.6042, 0.2708, 0.6042, 0.2917, 0.6042, 0.2083, 0.6354, 0.2083, 0.6458, 0.2083, 0.6458, 0.2083, 0.6354, 0.2917, 0.625, 0.2917, 0.6146, 0.2917, 0.6146, 0.2917, 0.625, 0.2708, 0.6042, 0.25, 0.6042, 0.25, 0.6042, 0.2708, 0.6042, 0.25, 0.6458, 0.2708, 0.6458, 0.2708, 0.6458, 0.25, 0.6458, 0.2708, 0.6458, 0.2917, 0.6458, 0.2917, 0.6458, 0.2708, 0.6458, 0.2083, 0.625, 0.2083, 0.6354, 0.2083, 0.6354, 0.2083, 0.625, 0.25, 0.6458, 0.2708, 0.6458, 0.2708, 0.6458, 0.25, 0.6458, 0.2917, 0.6354, 0.2917, 0.625, 0.2917, 0.625, 0.2917, 0.6354, 0.2292, 0.6458, 0.2083, 0.6458, 0.2083, 0.6458, 0.2292, 0.6458, 0.2917, 0.625, 0.2917, 0.6146, 0.2917, 0.6146, 0.2917, 0.625, 0.2917, 0.6042, 0.2708, 0.6042, 0.2708, 0.6042, 0.2917, 0.6042, 0.2292, 0.6042, 0.2083, 0.6042, 0.2083, 0.6042, 0.2292, 0.6042, 0.2708, 0.6458, 0.2917, 0.6458, 0.2917, 0.6458, 0.2708, 0.6458, 0.25, 0.6042, 0.2292, 0.6042, 0.2292, 0.6042, 0.25, 0.6042, 0.2083, 0.6354, 0.2083, 0.6458, 0.2083, 0.6458, 0.2083, 0.6354, 0.2708, 0.6042, 0.25, 0.6042, 0.25, 0.6042, 0.2708, 0.6042, 0.2083, 0.625, 0.2083, 0.6354, 0.2083, 0.6354, 0.2083, 0.625, 0.2083, 0.6458, 0.2292, 0.6458, 0.2292, 0.6458, 0.2083, 0.6458, 0.2083, 0.6146, 0.2083, 0.625, 0.2083, 0.625, 0.2083, 0.6146, 0.2292, 0.6458, 0.25, 0.6458, 0.25, 0.6458, 0.2292, 0.6458, 0.2917, 0.6458, 0.2917, 0.6354, 0.2917, 0.6354, 0.2917, 0.6458, 0.2083, 0.6042, 0.2083, 0.6146, 0.2083, 0.6146, 0.2083, 0.6042, 0.25, 0.6458, 0.2708, 0.6458, 0.2708, 0.6458, 0.25, 0.6458, 0.2917, 0.6354, 0.2917, 0.625, 0.2917, 0.625, 0.2917, 0.6354, 0.2917, 0.6146, 0.2917, 0.6042, 0.2917, 0.6042, 0.2917, 0.6146, 0.2917, 0.625, 0.2917, 0.6354, 0.2917, 0.6354, 0.2917, 0.625, 0.2917, 0.625, 0.2917, 0.6146, 0.2917, 0.6146, 0.2917, 0.625, 0.2917, 0.6042, 0.2708, 0.6042, 0.2708, 0.6042, 0.2917, 0.6042, 0.2292, 0.6042, 0.2083, 0.6042, 0.2083, 0.6042, 0.2292, 0.6042, 0.2708, 0.6458, 0.2917, 0.6458, 0.2917, 0.6458, 0.2708, 0.6458, 0.25, 0.6042, 0.2292, 0.6042, 0.2292, 0.6042, 0.25, 0.6042, 0.2083, 0.6354, 0.2083, 0.6458, 0.2083, 0.6458, 0.2083, 0.6354, 0.2708, 0.6042, 0.25, 0.6042, 0.25, 0.6042, 0.2708, 0.6042, 0.2083, 0.625, 0.2083, 0.6354, 0.2083, 0.6354, 0.2083, 0.625, 0.2083, 0.6458, 0.2292, 0.6458, 0.2292, 0.6458, 0.2083, 0.6458, 0.2083, 0.6146, 0.2083, 0.625, 0.2083, 0.625, 0.2083, 0.6146, 0.2292, 0.6458, 0.25, 0.6458, 0.25, 0.6458, 0.2292, 0.6458, 0.2917, 0.6458, 0.2917, 0.6354, 0.2917, 0.6354, 0.2917, 0.6458, 0.2083, 0.6042, 0.2083, 0.6146, 0.2083, 0.6146, 0.2083, 0.6042, 0.25, 0.6458, 0.2708, 0.6458, 0.2708, 0.6458, 0.25, 0.6458, 0.2917, 0.6354, 0.2917, 0.625, 0.2917, 0.625, 0.2917, 0.6354, 0.2917, 0.6146, 0.2917, 0.6042, 0.2917, 0.6042, 0.2917, 0.6146, 0.2917, 0.625, 0.2917, 0.6354, 0.2917, 0.6354, 0.2917, 0.625])
me_cube.materials.append(mat_blueice)
me_cube.materials.append(mat_bluerice)
me_cube.materials.append(mat_metal)
me_cube.use_remesh_preserve_volume = False
me_cube.use_remesh_preserve_attributes = False
me_cube.use_mirror_vertex_groups = False
me_cube.update()

# ---- objects
ob_icerod = bpy.data.objects.new('IceRod', me_cube)
ob_light = bpy.data.objects.new('Light', light_light)
ob_camera = bpy.data.objects.new('Camera', cam_camera)

# ---- transforms, parenting, visibility, modifiers, constraints
ob_icerod.location = (-5.96e-10, 1.335e-07, 0.0)
ob_icerod.lock_rotations_4d = False
ob_icerod.empty_display_type = 'ARROWS'
ob_icerod.lineart.crease_threshold = 0.0
ob_light.location = (4.076, 1.005, 5.904)
ob_light.rotation_euler = (0.6503, 0.05522, 1.866)
ob_light.lock_rotations_4d = False
ob_light.empty_display_type = 'ARROWS'
ob_light.color = (0.0, 0.0, 0.0, 0.0)
ob_light.lineart.crease_threshold = 0.0
ob_camera.location = (7.359, -6.926, 4.958)
ob_camera.rotation_euler = (1.109, 0.0, 0.8149)
ob_camera.lock_rotations_4d = False
ob_camera.empty_display_type = 'ARROWS'
ob_camera.color = (0.0, 0.0, 0.0, 0.0)
ob_camera.display_type = 'WIRE'
ob_camera.lineart.crease_threshold = 0.0

# ---- collection membership
col_collection.objects.link(ob_icerod)
col_collection.objects.link(ob_light)
col_collection.objects.link(ob_camera)

# ---- scene / render settings (as saved in the file)
scene.camera = ob_camera
scene.frame_start = 1; scene.frame_end = 250; scene.frame_set(1)
scene.render.engine = 'BLENDER_EEVEE_NEXT'
scene.cycles.sampling_pattern = 'TABULATED_SOBOL'
scene.cycles.use_light_tree = False
scene.view_settings.view_transform = 'Filmic'
bpy.context.view_layer.update()
